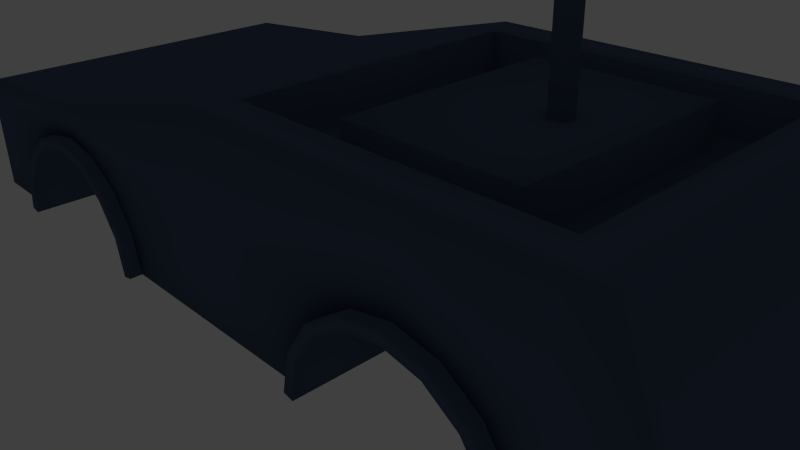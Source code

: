 # Source: example_robot.blend  (saved by Blender 2.70.0; exported with 4.5.12 LTS)
import bpy
from mathutils import Matrix  # noqa: F401  (used for matrix-valued properties, if any)

bpy.ops.wm.read_factory_settings(use_empty=True)
scene = bpy.context.scene
scene.name = 'Scene'

# ---- collections
col_collection_1 = bpy.data.collections.new('Collection 1'); scene.collection.children.link(col_collection_1)
col_collection_1.hide_render = True
col_collection_1.hide_viewport = True
col_collection_2 = bpy.data.collections.new('Collection 2'); scene.collection.children.link(col_collection_2)
col_collection_2.hide_render = True
col_collection_2.hide_viewport = True
col_collection_11 = bpy.data.collections.new('Collection 11'); scene.collection.children.link(col_collection_11)
col_collection_11.hide_render = True
col_collection_11.hide_viewport = True
col_collection_20 = bpy.data.collections.new('Collection 20'); scene.collection.children.link(col_collection_20)

# ---- materials (node trees are filled in below, after node groups)
mat_chassi = bpy.data.materials.new('chassi')
mat_chassi.alpha_threshold = 0.0
mat_chassi.use_transparent_shadow = False
mat_chassi.diffuse_color = (0.07763, 0.1144, 0.1902, 1.0)
mat_chassi.specular_color = (0.6079, 0.8835, 1.0)
mat_chassi.roughness = 0.5
mat_chassi.line_color = (0.0, 0.0, 0.0, 1.0)
mat_tire = bpy.data.materials.new('Tire')
mat_tire.alpha_threshold = 0.0
mat_tire.use_transparent_shadow = False
mat_tire.diffuse_color = (0.05222, 0.05222, 0.05222, 1.0)
mat_tire.roughness = 0.5
mat_tire.line_color = (0.0, 0.0, 0.0, 1.0)
mat_material = bpy.data.materials.new('Material')
mat_material.alpha_threshold = 0.0
mat_material.use_transparent_shadow = False
mat_material.roughness = 0.5
mat_material.line_color = (0.0, 0.0, 0.0, 1.0)
mat_material_001 = bpy.data.materials.new('Material.001')
mat_material_001.alpha_threshold = 0.0
mat_material_001.use_transparent_shadow = False
mat_material_001.diffuse_color = (0.8, 0.0, 0.0, 1.0)
mat_material_001.roughness = 0.5
mat_material_001.line_color = (0.0, 0.0, 0.0, 1.0)
mat_material_002 = bpy.data.materials.new('Material.002')
mat_material_002.alpha_threshold = 0.0
mat_material_002.use_transparent_shadow = False
mat_material_002.diffuse_color = (0.2529, 0.1388, 0.07707, 1.0)
mat_material_002.roughness = 0.5
mat_material_002.line_color = (0.0, 0.0, 0.0, 1.0)
mat_material_003 = bpy.data.materials.new('Material.003')
mat_material_003.alpha_threshold = 0.0
mat_material_003.use_transparent_shadow = False
mat_material_003.diffuse_color = (0.8, 0.5209, 0.2991, 1.0)
mat_material_003.roughness = 0.5
mat_material_003.line_color = (0.0, 0.0, 0.0, 1.0)

# ---- material node trees

# ---- world
world_world = bpy.data.worlds.new('World'); scene.world = world_world
world_world.color = (0.05088, 0.05088, 0.05088)
world_world.use_sun_shadow = False
world_world.sun_shadow_jitter_overblur = 0.0
world_world.cycles.sampling_method = 'MANUAL'
world_world.cycles.sample_map_resolution = 256

# ---- cameras
cam_camera = bpy.data.cameras.new('Camera')
cam_camera.clip_end = 100.0
cam_camera.lens = 35.0
cam_camera.sensor_width = 32.0
cam_camera.sensor_height = 18.0
cam_camera.ortho_scale = 7.314
cam_camera.dof.focus_distance = 0.0
cam_camera.dof.aperture_fstop = 128.0

# ---- lights
light_lamp = bpy.data.lights.new('Lamp', 'POINT')
light_lamp.transmission_factor = 0.0
light_lamp.cutoff_distance = 30.0
light_lamp.energy = 100.0
light_lamp.shadow_buffer_clip_start = 1.001
light_lamp.shadow_soft_size = 0.1
light_lamp.shadow_maximum_resolution = 0.006
light_lamp.use_absolute_resolution = True
light_lamp.cycles.use_multiple_importance_sampling = False

# ---- meshes
me_chassi = bpy.data.meshes.new('chassi')
me_chassi.from_pydata([(1.569, -2.425, 0.03287), (3.0, -2.425, 1.435), (2.448, -2.425, 1.316), (2.0, -2.425, 1.017), (1.69, -2.425, 0.548), (3.0, -2.425, 2.581), (5.469, -2.425, 1.435), (5.006, -2.425, 2.581), (3.551, -2.425, 1.327), (5.574, -2.425, 1.327), (4.006, -2.425, 1.016), (5.7, -2.425, 1.016), (4.317, -2.425, 0.5465), (5.7, -2.425, 0.5465), (4.417, -2.425, 0.03262), (5.7, -2.425, 0.03262), (-1.569, -2.425, 0.03287), (-3.0, -2.425, 1.435), (-2.448, -2.425, 1.316), (-2.0, -2.425, 1.017), (-1.69, -2.425, 0.548), (-3.0, -2.425, 1.854), (-5.648, -2.369, 1.435), (-5.598, -2.369, 1.597), (-5.531, -2.425, 0.03262), (-3.551, -2.425, 1.327), (-5.531, -2.425, 0.5465), (-5.648, -2.369, 1.327), (-5.531, -2.425, 1.016), (-4.006, -2.425, 1.016), (-5.531, -2.425, 1.327), (-5.648, -2.369, 1.016), (-5.531, -2.425, 1.435), (-4.317, -2.425, 0.5465), (-5.531, -2.425, 1.642), (-5.648, -2.369, 0.5465), (-4.417, -2.425, 0.03262), (-5.648, -2.369, 0.03262), (4.598, -2.425, 0.03262), (4.598, -2.425, 0.5465), (0.0, -2.425, 1.435), (0.0, -2.425, 0.03287), (4.598, -2.425, 1.016), (4.598, -2.425, 1.327), (4.598, -2.425, 1.435), (0.0, -2.425, 1.316), (0.0, -2.425, 1.017), (0.0, -2.425, 0.548), (4.598, -2.425, 2.581), (0.0, -2.425, 2.581), (3.0, -2.24, 1.435), (3.0, -2.24, 2.581), (5.469, -2.24, 1.435), (5.006, -2.24, 2.581), (3.551, -2.24, 1.327), (5.574, -2.24, 1.327), (4.006, -2.24, 1.016), (5.7, -2.24, 1.016), (4.317, -2.24, 0.5465), (5.7, -2.24, 0.5465), (4.417, -2.24, 0.03262), (5.7, -2.24, 0.03262), (0.0, -2.24, 0.03287), (0.0, -2.24, 2.581), (-3.0, -2.24, 1.435), (-3.0, -2.24, 1.854), (-5.7, -2.24, 1.435), (-5.649, -2.24, 1.597), (-3.551, -2.24, 1.327), (-5.7, -2.24, 1.327), (-5.531, -2.24, 1.642), (-4.006, -2.24, 1.016), (-5.7, -2.24, 1.016), (-4.317, -2.24, 0.5465), (-5.7, -2.24, 0.5465), (4.598, -2.24, 0.03262), (-4.417, -2.24, 0.03262), (-5.7, -2.24, 0.03262), (4.598, -2.24, 2.581), (1.569, -2.24, 0.03287), (2.448, -2.24, 1.316), (2.0, -2.24, 1.017), (1.69, -2.24, 0.548), (-1.569, -2.24, 0.03287), (-2.448, -2.24, 1.316), (-2.0, -2.24, 1.017), (-1.69, -2.24, 0.548), (-5.531, -2.24, 0.03262), (2.956, -1.937, 2.581), (0.2393, -1.937, 2.581), (4.403, -1.937, 2.581), (2.956, -1.937, 2.042), (0.2393, -1.937, 2.042), (4.403, -1.937, 2.042), (2.764, -1.498, 2.042), (1.279, -1.498, 2.042), (3.555, -1.498, 2.042), (2.764, -1.498, 2.538), (1.279, -1.498, 2.538), (3.555, -1.498, 2.538), (2.895, -0.05417, 2.479), (2.895, -0.05417, 4.327), (2.864, -0.1001, 2.479), (2.864, -0.1001, 4.327), (2.818, -0.1308, 2.479), (2.818, -0.1308, 4.327), (2.764, -0.1416, 2.479), (2.764, -0.1416, 4.327), (2.71, -0.1308, 2.479), (2.71, -0.1308, 4.327), (2.664, -0.1001, 2.479), (2.664, -0.1001, 4.327), (2.633, -0.05417, 2.479), (2.633, -0.05417, 4.327), (1.569, 2.425, 0.03287), (3.0, 2.425, 1.435), (2.448, 2.425, 1.316), (2.0, 2.425, 1.017), (1.69, 2.425, 0.548), (3.0, 2.425, 2.581), (5.469, 2.425, 1.435), (5.006, 2.425, 2.581), (3.551, 2.425, 1.327), (5.574, 2.425, 1.327), (4.006, 2.425, 1.016), (5.7, 2.425, 1.016), (4.317, 2.425, 0.5465), (5.7, 2.425, 0.5465), (4.417, 2.425, 0.03262), (5.7, 2.425, 0.03262), (-1.569, 2.425, 0.03287), (-3.0, 2.425, 1.435), (-2.448, 2.425, 1.316), (-2.0, 2.425, 1.017), (-1.69, 2.425, 0.548), (-3.0, 2.425, 1.854), (-5.531, 0.0, 0.03262), (-5.648, 2.369, 1.435), (-5.531, 0.0, 1.642), (-5.598, 2.369, 1.597), (-5.531, 2.425, 0.03262), (-3.551, 2.425, 1.327), (-5.531, 2.425, 0.5465), (-5.648, 2.369, 1.327), (-5.531, 2.425, 1.016), (-4.006, 2.425, 1.016), (-5.531, 2.425, 1.327), (-5.648, 2.369, 1.016), (-5.531, 2.425, 1.435), (-4.317, 2.425, 0.5465), (-5.531, 2.425, 1.642), (-5.648, 2.369, 0.5465), (4.598, 0.0, 0.03262), (-4.417, 2.425, 0.03262), (4.598, 0.0, 2.581), (-5.648, 2.369, 0.03262), (4.598, 2.425, 0.03262), (4.598, 2.425, 0.5465), (0.0, 2.425, 1.435), (0.0, 2.425, 0.03287), (4.598, 2.425, 1.016), (4.598, 2.425, 1.327), (4.598, 2.425, 1.435), (0.0, 2.425, 1.316), (0.0, 2.425, 1.017), (0.0, 2.425, 0.548), (4.598, 2.425, 2.581), (0.0, 2.425, 2.581), (3.0, 0.0, 1.435), (1.569, 0.0, 0.03287), (2.448, 0.0, 1.316), (2.0, 0.0, 1.017), (1.69, 0.0, 0.548), (4.403, 0.0, 2.042), (5.469, 0.0, 1.435), (5.006, 0.0, 2.581), (3.551, 0.0, 1.327), (5.574, 0.0, 1.327), (4.006, 0.0, 1.016), (5.7, 0.0, 1.016), (4.317, 0.0, 0.5465), (5.7, 0.0, 0.5465), (4.417, 0.0, 0.03262), (5.7, 0.0, 0.03262), (0.0, 0.0, 0.03287), (0.0, 0.0, 2.581), (-3.0, 0.0, 1.435), (-1.569, 0.0, 0.03287), (-2.448, 0.0, 1.316), (-2.0, 0.0, 1.017), (-1.69, 0.0, 0.548), (-3.0, 0.0, 1.854), (-5.7, 0.0, 1.435), (-5.649, 0.0, 1.597), (-3.551, 0.0, 1.327), (-5.7, 0.0, 1.327), (-4.006, 0.0, 1.016), (-5.7, 0.0, 1.016), (-4.317, 0.0, 0.5465), (-5.7, 0.0, 0.5465), (-4.417, 0.0, 0.03262), (-5.7, 0.0, 0.03262), (3.0, 2.24, 1.435), (3.0, 2.24, 2.581), (5.469, 2.24, 1.435), (5.006, 2.24, 2.581), (3.551, 2.24, 1.327), (5.574, 2.24, 1.327), (4.006, 2.24, 1.016), (5.7, 2.24, 1.016), (4.317, 2.24, 0.5465), (5.7, 2.24, 0.5465), (4.417, 2.24, 0.03262), (5.7, 2.24, 0.03262), (0.0, 2.24, 0.03287), (0.0, 2.24, 2.581), (-3.0, 2.24, 1.435), (-3.0, 2.24, 1.854), (-5.7, 2.24, 1.435), (-5.649, 2.24, 1.597), (-3.551, 2.24, 1.327), (-5.7, 2.24, 1.327), (-5.531, 2.24, 1.642), (-4.006, 2.24, 1.016), (-5.7, 2.24, 1.016), (-4.317, 2.24, 0.5465), (-5.7, 2.24, 0.5465), (4.598, 2.24, 0.03262), (-4.417, 2.24, 0.03262), (-5.7, 2.24, 0.03262), (4.598, 2.24, 2.581), (1.569, 2.24, 0.03287), (2.448, 2.24, 1.316), (2.0, 2.24, 1.017), (1.69, 2.24, 0.548), (-1.569, 2.24, 0.03287), (-2.448, 2.24, 1.316), (-2.0, 2.24, 1.017), (-1.69, 2.24, 0.548), (-5.531, 2.24, 0.03262), (4.403, 0.0, 2.581), (0.2393, 0.0, 2.581), (2.956, 1.937, 2.581), (0.2393, 1.937, 2.581), (4.403, 1.937, 2.581), (3.555, 0.0, 2.538), (0.2393, 0.0, 2.042), (2.956, 1.937, 2.042), (0.2393, 1.937, 2.042), (4.403, 1.937, 2.042), (3.555, 0.0, 2.042), (1.279, 0.0, 2.042), (2.764, 1.498, 2.042), (1.279, 1.498, 2.042), (3.555, 1.498, 2.042), (2.764, 0.0, 2.538), (1.279, 0.0, 2.538), (2.764, 1.498, 2.538), (1.279, 1.498, 2.538), (3.555, 1.498, 2.538), (2.764, 0.0, 2.479), (2.764, 0.0, 4.327), (2.906, 0.0, 2.479), (2.906, 0.0, 4.327), (2.895, 0.05417, 2.479), (2.895, 0.05417, 4.327), (2.864, 0.1001, 2.479), (2.864, 0.1001, 4.327), (2.818, 0.1308, 2.479), (2.818, 0.1308, 4.327), (2.764, 0.1416, 2.479), (2.764, 0.1416, 4.327), (2.71, 0.1308, 2.479), (2.71, 0.1308, 4.327), (2.664, 0.1001, 2.479), (2.664, 0.1001, 4.327), (2.633, 0.05417, 2.479), (2.633, 0.05417, 4.327), (2.622, 0.0, 2.479), (2.622, 0.0, 4.327), (3.0, 2.587, 1.437), (3.0, -2.587, 1.437), (3.55, 2.587, 1.328), (3.55, -2.587, 1.328), (4.016, 2.587, 1.016), (4.016, -2.587, 1.016), (4.328, 2.587, 0.55), (4.328, -2.587, 0.55), (4.435, 2.587, 0.0279), (4.435, -2.587, 0.0279), (1.565, 2.587, 0.0279), (1.565, -2.587, 0.0279), (1.672, 2.587, 0.55), (1.672, -2.587, 0.55), (1.984, 2.587, 1.016), (1.984, -2.587, 1.016), (2.45, 2.587, 1.328), (2.45, -2.587, 1.328), (-3.0, 2.587, 1.437), (-3.0, -2.587, 1.437), (-2.45, 2.587, 1.328), (-2.45, -2.587, 1.328), (-1.984, 2.587, 1.016), (-1.984, -2.587, 1.016), (-1.672, 2.587, 0.55), (-1.672, -2.587, 0.55), (-1.565, 2.587, 0.0279), (-1.565, -2.587, 0.0279), (-4.435, 2.587, 0.0279), (-4.435, -2.587, 0.0279), (-4.328, 2.587, 0.55), (-4.328, -2.587, 0.55), (-4.016, 2.587, 1.016), (-4.016, -2.587, 1.016), (-3.55, 2.587, 1.328), (-3.55, -2.587, 1.328), (3.0, 1.294, 1.437), (-1.984, 1.294, 1.016), (3.0, -1.294, 1.437), (3.55, -1.294, 1.328), (3.55, 1.294, 1.328), (4.016, -1.294, 1.016), (-1.984, -1.294, 1.016), (4.016, 1.294, 1.016), (4.328, -1.294, 0.55), (-2.45, 1.294, 1.328), (4.328, 1.294, 0.55), (4.435, -1.294, 0.0279), (4.435, 1.294, 0.0279), (1.565, -1.294, 0.0279), (-2.45, -1.294, 1.328), (1.565, 1.294, 0.0279), (1.672, -1.294, 0.55), (-3.0, -1.294, 1.437), (1.672, 1.294, 0.55), (1.984, -1.294, 1.016), (1.984, 1.294, 1.016), (2.45, -1.294, 1.328), (-3.0, 1.294, 1.437), (2.45, 1.294, 1.328), (-1.672, -1.294, 0.55), (-1.672, 1.294, 0.55), (-1.565, -1.294, 0.0279), (-1.565, 1.294, 0.0279), (-4.435, -1.294, 0.0279), (-4.435, 1.294, 0.0279), (-4.328, -1.294, 0.55), (-4.328, 1.294, 0.55), (-4.016, -1.294, 1.016), (-4.016, 1.294, 1.016), (-3.55, -1.294, 1.328), (-3.55, 1.294, 1.328), (3.0, 2.587, 1.294), (3.0, -2.587, 1.294), (3.495, 2.587, 1.196), (3.495, -2.587, 1.196), (3.915, 2.587, 0.9152), (3.915, -2.587, 0.9152), (4.196, 2.587, 0.4953), (4.196, -2.587, 0.4953), (4.294, 2.587, -1.435e-07), (4.294, -2.587, 8.798e-08), (1.706, 2.587, -6.631e-08), (1.706, -2.587, 1.651e-07), (1.804, 2.587, 0.4953), (1.804, -2.587, 0.4953), (2.085, 2.587, 0.9152), (2.085, -2.587, 0.9152), (2.505, 2.587, 1.196), (2.505, -2.587, 1.196), (-3.0, 2.587, 1.294), (-3.0, -2.587, 1.294), (-2.505, 2.587, 1.196), (-2.505, -2.587, 1.196), (-2.085, 2.587, 0.9152), (-2.085, -2.587, 0.9152), (-1.804, 2.587, 0.4953), (-1.804, -2.587, 0.4953), (-1.706, 2.587, -1.435e-07), (-1.706, -2.587, 8.798e-08), (-4.294, 2.587, -6.631e-08), (-4.294, -2.587, 1.651e-07), (-4.196, 2.587, 0.4953), (-4.196, -2.587, 0.4953), (-3.915, 2.587, 0.9152), (-3.915, -2.587, 0.9152), (-3.495, 2.587, 1.196), (-3.495, -2.587, 1.196), (3.0, 1.294, 1.294), (-2.085, 1.294, 0.9152), (3.0, -1.294, 1.294), (3.495, -1.294, 1.196), (3.495, 1.294, 1.196), (3.915, -1.294, 0.9152), (-2.085, -1.294, 0.9152), (3.915, 1.294, 0.9152), (4.196, -1.294, 0.4953), (-2.505, 1.294, 1.196), (4.196, 1.294, 0.4953), (4.294, -1.294, 3.012e-08), (4.294, 1.294, -8.56e-08), (1.706, -1.294, 1.073e-07), (-2.505, -1.294, 1.196), (1.706, 1.294, -8.453e-09), (1.804, -1.294, 0.4953), (-3.0, -1.294, 1.294), (1.804, 1.294, 0.4953), (2.085, -1.294, 0.9152), (2.085, 1.294, 0.9152), (2.505, -1.294, 1.196), (-3.0, 1.294, 1.294), (2.505, 1.294, 1.196), (-1.804, -1.294, 0.4953), (-1.804, 1.294, 0.4953), (-1.706, -1.294, 3.012e-08), (-1.706, 1.294, -8.56e-08), (-4.294, -1.294, 1.073e-07), (-4.294, 1.294, -8.453e-09), (-4.196, -1.294, 0.4953), (-4.196, 1.294, 0.4953), (-3.915, -1.294, 0.9152), (-3.915, 1.294, 0.9152), (-3.495, -1.294, 1.196), (-3.495, 1.294, 1.196)], [], [(82, 4, 0, 79), (40, 1, 5, 49), (50, 1, 2, 80), (80, 2, 3, 81), (81, 3, 4, 82), (48, 44, 6, 7), (78, 48, 7, 53), (44, 1, 8, 43), (43, 8, 10, 42), (52, 6, 9, 55), (42, 10, 12, 39), (55, 9, 11, 57), (39, 12, 14, 38), (57, 11, 13, 59), (59, 13, 15, 61), (4, 47, 41, 0), (1, 40, 45, 2), (2, 45, 46, 3), (3, 46, 47, 4), (86, 83, 16, 20), (40, 49, 21, 17), (64, 84, 18, 17), (84, 85, 19, 18), (85, 86, 20, 19), (31, 35, 26, 28), (34, 23, 22, 32), (70, 67, 23, 34), (32, 30, 25, 17), (30, 28, 29, 25), (66, 69, 27, 22), (28, 26, 33, 29), (22, 27, 30, 32), (69, 72, 31, 27), (65, 70, 34, 21), (26, 24, 36, 33), (60, 182, 152, 75), (72, 74, 35, 31), (13, 39, 38, 15), (5, 1, 44, 48), (9, 43, 42, 11), (74, 77, 37, 35), (6, 44, 43, 9), (20, 16, 41, 47), (17, 18, 45, 40), (18, 19, 46, 45), (19, 20, 47, 46), (76, 87, 136, 200), (62, 184, 169, 79), (52, 174, 175, 53), (50, 168, 176, 54), (54, 176, 178, 56), (56, 178, 180, 58), (75, 152, 183, 61), (58, 180, 182, 60), (63, 51, 88, 89), (62, 83, 187, 184), (66, 67, 193, 192), (35, 37, 24, 26), (27, 31, 28, 30), (64, 68, 194, 186), (21, 34, 32, 17), (68, 71, 196, 194), (11, 42, 39, 13), (71, 73, 198, 196), (87, 77, 201, 136), (51, 5, 48, 78), (73, 76, 200, 198), (65, 63, 185, 191), (172, 82, 79, 169), (168, 50, 80, 170), (170, 80, 81, 171), (171, 81, 82, 172), (154, 78, 53, 175), (174, 52, 55, 177), (177, 55, 57, 179), (179, 57, 59, 181), (181, 59, 61, 183), (190, 187, 83, 86), (186, 188, 84, 64), (188, 189, 85, 84), (189, 190, 86, 85), (138, 193, 67, 70), (192, 195, 69, 66), (195, 197, 72, 69), (191, 138, 70, 65), (14, 60, 75, 38), (197, 199, 74, 72), (199, 201, 77, 74), (36, 24, 87, 76), (41, 62, 79, 0), (6, 52, 53, 7), (1, 50, 54, 8), (8, 54, 56, 10), (10, 56, 58, 12), (38, 75, 61, 15), (12, 58, 60, 14), (5, 51, 63, 49), (41, 16, 83, 62), (22, 23, 67, 66), (17, 25, 68, 64), (25, 29, 71, 68), (29, 33, 73, 71), (24, 37, 77, 87), (51, 78, 90, 88), (33, 36, 76, 73), (21, 49, 63, 65), (89, 88, 91, 92), (88, 90, 93, 91), (185, 63, 89, 241), (92, 91, 94, 95), (78, 154, 240, 90), (91, 93, 96, 94), (241, 89, 92, 246), (90, 240, 173, 93), (95, 94, 97, 98), (94, 96, 99, 97), (246, 92, 95, 251), (93, 173, 250, 96), (255, 97, 99, 245), (97, 255, 256, 98), (251, 95, 98, 256), (96, 250, 245, 99), (260, 262, 100), (261, 101, 263), (262, 263, 101, 100), (260, 100, 102), (261, 103, 101), (100, 101, 103, 102), (260, 102, 104), (261, 105, 103), (102, 103, 105, 104), (260, 104, 106), (261, 107, 105), (104, 105, 107, 106), (260, 106, 108), (261, 109, 107), (106, 107, 109, 108), (260, 108, 110), (261, 111, 109), (108, 109, 111, 110), (260, 110, 112), (261, 113, 111), (110, 111, 113, 112), (260, 112, 278), (261, 279, 113), (112, 113, 279, 278), (234, 231, 114, 118), (158, 167, 119, 115), (202, 232, 116, 115), (232, 233, 117, 116), (233, 234, 118, 117), (166, 121, 120, 162), (230, 205, 121, 166), (162, 161, 122, 115), (161, 160, 124, 122), (204, 207, 123, 120), (160, 157, 126, 124), (207, 209, 125, 123), (157, 156, 128, 126), (209, 211, 127, 125), (211, 213, 129, 127), (118, 114, 159, 165), (115, 116, 163, 158), (116, 117, 164, 163), (117, 118, 165, 164), (238, 134, 130, 235), (158, 131, 135, 167), (216, 131, 132, 236), (236, 132, 133, 237), (237, 133, 134, 238), (147, 144, 142, 151), (150, 148, 137, 139), (222, 150, 139, 219), (148, 131, 141, 146), (146, 141, 145, 144), (218, 137, 143, 221), (144, 145, 149, 142), (137, 148, 146, 143), (221, 143, 147, 224), (217, 135, 150, 222), (142, 149, 153, 140), (212, 227, 152, 182), (224, 147, 151, 226), (127, 129, 156, 157), (119, 166, 162, 115), (123, 125, 160, 161), (226, 151, 155, 229), (120, 123, 161, 162), (134, 165, 159, 130), (131, 158, 163, 132), (132, 163, 164, 133), (133, 164, 165, 134), (228, 200, 136, 239), (214, 231, 169, 184), (204, 205, 175, 174), (202, 206, 176, 168), (206, 208, 178, 176), (208, 210, 180, 178), (227, 213, 183, 152), (210, 212, 182, 180), (215, 243, 242, 203), (214, 184, 187, 235), (218, 192, 193, 219), (151, 142, 140, 155), (143, 146, 144, 147), (216, 186, 194, 220), (135, 131, 148, 150), (220, 194, 196, 223), (125, 127, 157, 160), (223, 196, 198, 225), (239, 136, 201, 229), (203, 230, 166, 119), (225, 198, 200, 228), (217, 191, 185, 215), (172, 169, 231, 234), (168, 170, 232, 202), (170, 171, 233, 232), (171, 172, 234, 233), (154, 175, 205, 230), (174, 177, 207, 204), (177, 179, 209, 207), (179, 181, 211, 209), (181, 183, 213, 211), (190, 238, 235, 187), (186, 216, 236, 188), (188, 236, 237, 189), (189, 237, 238, 190), (138, 222, 219, 193), (192, 218, 221, 195), (195, 221, 224, 197), (191, 217, 222, 138), (128, 156, 227, 212), (197, 224, 226, 199), (199, 226, 229, 201), (153, 228, 239, 140), (159, 114, 231, 214), (120, 121, 205, 204), (115, 122, 206, 202), (122, 124, 208, 206), (124, 126, 210, 208), (156, 129, 213, 227), (126, 128, 212, 210), (119, 167, 215, 203), (159, 214, 235, 130), (137, 218, 219, 139), (131, 216, 220, 141), (141, 220, 223, 145), (145, 223, 225, 149), (140, 239, 229, 155), (203, 242, 244, 230), (149, 225, 228, 153), (135, 217, 215, 167), (243, 248, 247, 242), (242, 247, 249, 244), (185, 241, 243, 215), (248, 253, 252, 247), (230, 244, 240, 154), (247, 252, 254, 249), (241, 246, 248, 243), (244, 249, 173, 240), (253, 258, 257, 252), (252, 257, 259, 254), (246, 251, 253, 248), (249, 254, 250, 173), (255, 245, 259, 257), (257, 258, 256, 255), (251, 256, 258, 253), (254, 259, 245, 250), (260, 264, 262), (261, 263, 265), (262, 264, 265, 263), (260, 266, 264), (261, 265, 267), (264, 266, 267, 265), (260, 268, 266), (261, 267, 269), (266, 268, 269, 267), (260, 270, 268), (261, 269, 271), (268, 270, 271, 269), (260, 272, 270), (261, 271, 273), (270, 272, 273, 271), (260, 274, 272), (261, 273, 275), (272, 274, 275, 273), (260, 276, 274), (261, 275, 277), (274, 276, 277, 275), (260, 278, 276), (261, 277, 279), (276, 278, 279, 277), (318, 281, 283, 319), (319, 283, 285, 321), (321, 285, 287, 324), (324, 287, 289, 327), (329, 291, 293, 332), (332, 293, 295, 335), (335, 295, 297, 337), (337, 297, 281, 318), (333, 299, 301, 330), (330, 301, 303, 322), (322, 303, 305, 340), (340, 305, 307, 342), (344, 309, 311, 346), (346, 311, 313, 348), (348, 313, 315, 350), (350, 315, 299, 333), (280, 316, 320, 282), (308, 345, 347, 310), (282, 320, 323, 284), (284, 323, 326, 286), (304, 341, 343, 306), (286, 326, 328, 288), (302, 317, 341, 304), (290, 331, 334, 292), (292, 334, 336, 294), (300, 325, 317, 302), (294, 336, 339, 296), (298, 338, 325, 300), (296, 339, 316, 280), (310, 347, 349, 312), (312, 349, 351, 314), (314, 351, 338, 298), (391, 355, 353, 390), (393, 357, 355, 391), (396, 359, 357, 393), (399, 361, 359, 396), (404, 365, 363, 401), (407, 367, 365, 404), (409, 369, 367, 407), (390, 353, 369, 409), (402, 373, 371, 405), (394, 375, 373, 402), (412, 377, 375, 394), (414, 379, 377, 412), (418, 383, 381, 416), (420, 385, 383, 418), (422, 387, 385, 420), (405, 371, 387, 422), (354, 392, 388, 352), (382, 419, 417, 380), (356, 395, 392, 354), (358, 398, 395, 356), (378, 415, 413, 376), (360, 400, 398, 358), (376, 413, 389, 374), (364, 406, 403, 362), (366, 408, 406, 364), (374, 389, 397, 372), (368, 411, 408, 366), (372, 397, 410, 370), (352, 388, 411, 368), (384, 421, 419, 382), (386, 423, 421, 384), (370, 410, 423, 386), (280, 282, 354, 352), (283, 281, 353, 355), (282, 284, 356, 354), (285, 283, 355, 357), (284, 286, 358, 356), (287, 285, 357, 359), (286, 288, 360, 358), (289, 287, 359, 361), (288, 328, 400, 360), (331, 290, 362, 403), (290, 292, 364, 362), (293, 291, 363, 365), (292, 294, 366, 364), (295, 293, 365, 367), (294, 296, 368, 366), (297, 295, 367, 369), (296, 280, 352, 368), (281, 297, 369, 353), (298, 300, 372, 370), (301, 299, 371, 373), (300, 302, 374, 372), (303, 301, 373, 375), (302, 304, 376, 374), (305, 303, 375, 377), (304, 306, 378, 376), (307, 305, 377, 379), (306, 343, 415, 378), (345, 308, 380, 417), (308, 310, 382, 380), (311, 309, 381, 383), (310, 312, 384, 382), (313, 311, 383, 385), (312, 314, 386, 384), (315, 313, 385, 387), (314, 298, 370, 386), (299, 315, 387, 371), (327, 289, 361, 399), (342, 307, 379, 414), (291, 329, 401, 363), (320, 316, 388, 392), (318, 319, 391, 390), (323, 320, 392, 395), (319, 321, 393, 391), (326, 323, 395, 398), (321, 324, 396, 393), (328, 326, 398, 400), (309, 344, 416, 381), (324, 327, 399, 396), (334, 331, 403, 406), (329, 332, 404, 401), (336, 334, 406, 408), (332, 335, 407, 404), (339, 336, 408, 411), (335, 337, 409, 407), (316, 339, 411, 388), (337, 318, 390, 409), (325, 338, 410, 397), (333, 330, 402, 405), (317, 325, 397, 389), (330, 322, 394, 402), (341, 317, 389, 413), (322, 340, 412, 394), (343, 341, 413, 415), (340, 342, 414, 412), (347, 345, 417, 419), (344, 346, 418, 416), (349, 347, 419, 421), (346, 348, 420, 418), (351, 349, 421, 423), (348, 350, 422, 420), (338, 351, 423, 410), (350, 333, 405, 422)])
me_chassi.polygons.foreach_set('use_smooth', [1, 1, 1, 1, 1, 1, 1, 1, 1, 1, 1, 1, 1, 1, 1, 1, 1, 1, 1, 1, 1, 1, 1, 1, 1, 1, 1, 1, 1, 1, 1, 1, 1, 1, 1, 1, 1, 1, 1, 1, 1, 1, 1, 1, 1, 1, 1, 1, 1, 1, 1, 1, 1, 1, 1, 1, 1, 1, 1, 1, 1, 1, 1, 1, 1, 1, 1, 1, 1, 1, 1, 1, 1, 1, 1, 1, 1, 1, 1, 1, 1, 1, 1, 1, 1, 1, 1, 1, 1, 1, 1, 1, 1, 1, 1, 1, 1, 1, 1, 1, 1, 1, 1, 1, 1, 1, 1, 1, 1, 1, 1, 1, 1, 1, 1, 1, 1, 1, 1, 1, 1, 1, 0, 0, 0, 0, 0, 0, 0, 0, 0, 0, 0, 0, 0, 0, 0, 0, 0, 0, 0, 0, 0, 0, 0, 0, 1, 1, 1, 1, 1, 1, 1, 1, 1, 1, 1, 1, 1, 1, 1, 1, 1, 1, 1, 1, 1, 1, 1, 1, 1, 1, 1, 1, 1, 1, 1, 1, 1, 1, 1, 1, 1, 1, 1, 1, 1, 1, 1, 1, 1, 1, 1, 1, 1, 1, 1, 1, 1, 1, 1, 1, 1, 1, 1, 1, 1, 1, 1, 1, 1, 1, 1, 1, 1, 1, 1, 1, 1, 1, 1, 1, 1, 1, 1, 1, 1, 1, 1, 1, 1, 1, 1, 1, 1, 1, 1, 1, 1, 1, 1, 1, 1, 1, 1, 1, 1, 1, 1, 1, 1, 1, 1, 1, 1, 1, 1, 1, 1, 1, 1, 1, 1, 1, 1, 1, 1, 1, 0, 0, 0, 0, 0, 0, 0, 0, 0, 0, 0, 0, 0, 0, 0, 0, 0, 0, 0, 0, 0, 0, 0, 0, 1, 1, 1, 1, 1, 1, 1, 1, 1, 1, 1, 1, 1, 1, 1, 1, 1, 1, 1, 1, 1, 1, 1, 1, 1, 1, 1, 1, 1, 1, 1, 1, 1, 1, 1, 1, 1, 1, 1, 1, 1, 1, 1, 1, 1, 1, 1, 1, 1, 1, 1, 1, 1, 1, 1, 1, 1, 1, 1, 1, 1, 1, 1, 1, 1, 1, 1, 1, 1, 1, 1, 1, 1, 1, 1, 1, 1, 1, 1, 1, 1, 1, 1, 1, 1, 1, 1, 1, 1, 1, 1, 1, 1, 1, 1, 1, 1, 1, 1, 1, 1, 1, 1, 1, 1, 1, 1, 1, 1, 1, 1, 1, 1, 1, 1, 1, 1, 1, 1, 1, 1, 1, 1, 1, 1, 1, 1, 1, 1, 1, 1, 1, 1, 1, 1, 1])
me_chassi.materials.append(mat_chassi)
me_chassi.use_remesh_preserve_volume = False
me_chassi.use_remesh_preserve_attributes = False
me_chassi.use_mirror_vertex_groups = False
me_chassi.update()
me_wheel = bpy.data.meshes.new('Wheel')
me_wheel.from_pydata([(3.059e-08, -0.3632, 0.7549), (3.059e-08, 0.3632, 0.7549), (1.411e-16, 0.3643, 1.0), (3.029e-16, -0.3643, 1.0), (0.3827, 0.3643, 0.9239), (0.3827, -0.3643, 0.9239), (0.7071, 0.3643, 0.7071), (0.7071, -0.3643, 0.7071), (0.9239, 0.3643, 0.3827), (0.9239, -0.3643, 0.3827), (1.0, 0.3643, -7.122e-08), (1.0, -0.3643, -1.621e-08), (0.9239, 0.3643, -0.3827), (0.9239, -0.3643, -0.3827), (0.7071, 0.3643, -0.7071), (0.7071, -0.3643, -0.7071), (0.3827, 0.3643, -0.9239), (0.3827, -0.3643, -0.9239), (1.51e-07, 0.3643, -1.0), (1.51e-07, -0.3643, -1.0), (-0.3827, 0.3643, -0.9239), (-0.3827, -0.3643, -0.9239), (-0.7071, 0.3643, -0.7071), (-0.7071, -0.3643, -0.7071), (-0.9239, 0.3643, -0.3827), (-0.9239, -0.3643, -0.3827), (-1.0, 0.3643, -1.558e-08), (-1.0, -0.3643, 3.943e-08), (-0.9239, 0.3643, 0.3827), (-0.9239, -0.3643, 0.3827), (-0.7071, 0.3643, 0.7071), (-0.7071, -0.3643, 0.7071), (-0.3827, 0.3643, 0.9239), (-0.3827, -0.3643, 0.9239), (0.2889, 0.3632, 0.6974), (0.2889, -0.3632, 0.6974), (0.5338, 0.3632, 0.5338), (0.5338, -0.3632, 0.5338), (0.6974, 0.3632, 0.2889), (0.6974, -0.3632, 0.2889), (0.7549, 0.3632, -5.559e-08), (0.7549, -0.3632, -1.406e-08), (0.6974, 0.3632, -0.2889), (0.6974, -0.3632, -0.2889), (0.5338, 0.3632, -0.5338), (0.5338, -0.3632, -0.5338), (0.2889, 0.3632, -0.6974), (0.2889, -0.3632, -0.6974), (1.446e-07, 0.3632, -0.7549), (1.446e-07, -0.3632, -0.7549), (-0.2889, 0.3632, -0.6974), (-0.2889, -0.3632, -0.6974), (-0.5338, 0.3632, -0.5338), (-0.5338, -0.3632, -0.5338), (-0.6974, 0.3632, -0.2889), (-0.6974, -0.3632, -0.2889), (-0.7549, 0.3632, -1.359e-08), (-0.7549, -0.3632, 2.794e-08), (-0.6974, 0.3632, 0.2889), (-0.6974, -0.3632, 0.2889), (-0.5338, 0.3632, 0.5338), (-0.5338, -0.3632, 0.5338), (-0.2889, 0.3632, 0.6974), (-0.2889, -0.3632, 0.6974), (3.059e-08, -0.2877, 0.7549), (3.059e-08, 0.2877, 0.7549), (0.2889, 0.2877, 0.6974), (0.2889, -0.2877, 0.6974), (0.5338, 0.2877, 0.5338), (0.5338, -0.2877, 0.5338), (0.6974, 0.2877, 0.2889), (0.6974, -0.2877, 0.2889), (0.7549, 0.2877, -5.559e-08), (0.7549, -0.2877, -1.406e-08), (0.6974, 0.2877, -0.2889), (0.6974, -0.2877, -0.2889), (0.5338, 0.2877, -0.5338), (0.5338, -0.2877, -0.5338), (0.2889, 0.2877, -0.6974), (0.2889, -0.2877, -0.6974), (1.446e-07, 0.2877, -0.7549), (1.446e-07, -0.2877, -0.7549), (-0.2889, 0.2877, -0.6974), (-0.2889, -0.2877, -0.6974), (-0.5338, 0.2877, -0.5338), (-0.5338, -0.2877, -0.5338), (-0.6974, 0.2877, -0.2889), (-0.6974, -0.2877, -0.2889), (-0.7549, 0.2877, -1.359e-08), (-0.7549, -0.2877, 2.794e-08), (-0.6974, 0.2877, 0.2889), (-0.6974, -0.2877, 0.2889), (-0.5338, 0.2877, 0.5338), (-0.5338, -0.2877, 0.5338), (-0.2889, 0.2877, 0.6974), (-0.2889, -0.2877, 0.6974), (3.992e-08, -0.3273, 0.2558), (3.992e-08, 0.3273, 0.2558), (0.09789, 0.3273, 0.2363), (0.09789, -0.3273, 0.2363), (0.1809, 0.3273, 0.1809), (0.1809, -0.3273, 0.1809), (0.2363, 0.3273, 0.09789), (0.2363, -0.3273, 0.09789), (0.2558, 0.3273, -4.059e-09), (0.2558, -0.3273, 1.001e-08), (0.2363, 0.3273, -0.09789), (0.2363, -0.3273, -0.09789), (0.1809, 0.3273, -0.1809), (0.1809, -0.3273, -0.1809), (0.09789, 0.3273, -0.2363), (0.09789, -0.3273, -0.2363), (7.855e-08, 0.3273, -0.2558), (7.855e-08, -0.3273, -0.2558), (-0.09789, 0.3273, -0.2363), (-0.09789, -0.3273, -0.2363), (-0.1809, 0.3273, -0.1809), (-0.1809, -0.3273, -0.1809), (-0.2363, 0.3273, -0.09789), (-0.2363, -0.3273, -0.09789), (-0.2558, 0.3273, 1.017e-08), (-0.2558, -0.3273, 2.425e-08), (-0.2363, 0.3273, 0.09789), (-0.2363, -0.3273, 0.09789), (-0.1809, 0.3273, 0.1809), (-0.1809, -0.3273, 0.1809), (-0.09789, 0.3273, 0.2363), (-0.09789, -0.3273, 0.2363), (4.866e-08, -0.3273, 1.956e-08), (4.866e-08, 0.3273, 1.583e-08), (-6.217e-09, 0.1275, 1.05), (-6.217e-09, -0.1275, 1.05), (0.4017, -0.1275, 0.9699), (0.4017, 0.1275, 0.9699), (0.7423, -0.1275, 0.7423), (0.7423, 0.1275, 0.7423), (0.9699, -0.1275, 0.4017), (0.9699, 0.1275, 0.4017), (1.05, -0.1275, -3.515e-08), (1.05, 0.1275, -5.44e-08), (0.9699, -0.1275, -0.4017), (0.9699, 0.1275, -0.4017), (0.7423, -0.1275, -0.7423), (0.7423, 0.1275, -0.7423), (0.4017, -0.1275, -0.9699), (0.4017, 0.1275, -0.9699), (1.523e-07, -0.1275, -1.05), (1.523e-07, 0.1275, -1.05), (-0.4017, -0.1275, -0.9699), (-0.4017, 0.1275, -0.9699), (-0.7423, -0.1275, -0.7423), (-0.7423, 0.1275, -0.7423), (-0.9699, -0.1275, -0.4017), (-0.9699, 0.1275, -0.4017), (-1.05, -0.1275, 2.326e-08), (-1.05, 0.1275, 4.007e-09), (-0.9699, -0.1275, 0.4017), (-0.9699, 0.1275, 0.4017), (-0.7423, -0.1275, 0.7423), (-0.7423, 0.1275, 0.7423), (-0.4017, -0.1275, 0.9699), (-0.4017, 0.1275, 0.9699), (0.8107, 0.3938, -0.3358), (0.6204, 0.3938, -0.6204), (-0.3358, 0.3938, -0.8107), (-0.6204, 0.3938, -0.6204), (-0.8107, 0.3938, 0.3358), (-0.6204, 0.3938, 0.6204), (0.6204, 0.3938, 0.6204), (0.8107, 0.3938, 0.3358), (-0.3358, 0.3938, 0.8107), (1.529e-08, 0.3938, 0.8774), (0.3358, 0.3938, -0.8107), (-0.8107, 0.3938, -0.3358), (0.8774, 0.3938, -6.34e-08), (1.478e-07, 0.3938, -0.8774), (-0.8774, 0.3938, -1.458e-08), (0.3358, 0.3938, 0.8107), (-0.6204, -0.3938, -0.6204), (-0.3358, -0.3938, -0.8107), (-0.6204, -0.3938, 0.6204), (-0.8107, -0.3938, 0.3358), (0.3358, -0.3938, 0.8107), (1.529e-08, -0.3938, 0.8774), (0.8107, -0.3938, 0.3358), (0.6204, -0.3938, 0.6204), (0.3358, -0.3938, -0.8107), (0.6204, -0.3938, -0.6204), (-0.8107, -0.3938, -0.3358), (-0.3358, -0.3938, 0.8107), (0.8774, -0.3938, -1.513e-08), (1.478e-07, -0.3938, -0.8774), (-0.8774, -0.3938, 3.369e-08), (0.8107, -0.3938, -0.3358)], [], [(177, 168, 36, 34), (190, 184, 39, 41), (131, 3, 5, 132), (187, 193, 43, 45), (165, 173, 54, 52), (132, 5, 7, 134), (185, 182, 35, 37), (189, 180, 61, 63), (134, 7, 9, 136), (175, 164, 50, 48), (163, 172, 46, 44), (136, 9, 11, 138), (181, 192, 57, 59), (188, 178, 53, 55), (138, 11, 13, 140), (174, 162, 42, 40), (170, 171, 1, 62), (140, 13, 15, 142), (171, 177, 34, 1), (186, 187, 45, 47), (142, 15, 17, 144), (179, 191, 49, 51), (168, 169, 38, 36), (144, 17, 19, 146), (183, 189, 63, 0), (166, 167, 60, 58), (146, 19, 21, 148), (193, 190, 41, 43), (184, 185, 37, 39), (148, 21, 23, 150), (173, 176, 56, 54), (182, 183, 0, 35), (150, 23, 25, 152), (172, 175, 48, 46), (164, 165, 52, 50), (152, 25, 27, 154), (192, 188, 55, 57), (180, 181, 59, 61), (154, 27, 29, 156), (191, 186, 47, 49), (162, 163, 44, 42), (156, 29, 31, 158), (169, 174, 40, 38), (178, 179, 51, 53), (158, 31, 33, 160), (176, 166, 58, 56), (167, 170, 62, 60), (160, 33, 3, 131), (48, 50, 82, 80), (41, 39, 71, 73), (61, 59, 91, 93), (37, 35, 67, 69), (57, 55, 87, 89), (53, 51, 83, 85), (49, 47, 79, 81), (42, 44, 76, 74), (38, 40, 72, 70), (62, 1, 65, 94), (58, 60, 92, 90), (34, 36, 68, 66), (54, 56, 88, 86), (47, 45, 77, 79), (50, 52, 84, 82), (63, 61, 93, 95), (43, 41, 73, 75), (39, 37, 69, 71), (59, 57, 89, 91), (35, 0, 64, 67), (55, 53, 85, 87), (46, 48, 80, 78), (44, 46, 78, 76), (51, 49, 81, 83), (60, 62, 94, 92), (40, 42, 74, 72), (36, 38, 70, 68), (0, 63, 95, 64), (56, 58, 90, 88), (1, 34, 66, 65), (52, 54, 86, 84), (45, 43, 75, 77), (66, 68, 100, 98), (89, 87, 119, 121), (79, 77, 109, 111), (69, 67, 99, 101), (78, 80, 112, 110), (88, 90, 122, 120), (68, 70, 102, 100), (94, 65, 97, 126), (91, 89, 121, 123), (71, 69, 101, 103), (90, 92, 124, 122), (80, 82, 114, 112), (70, 72, 104, 102), (93, 91, 123, 125), (83, 81, 113, 115), (73, 71, 103, 105), (92, 94, 126, 124), (82, 84, 116, 114), (95, 93, 125, 127), (72, 74, 106, 104), (85, 83, 115, 117), (81, 79, 111, 113), (75, 73, 105, 107), (84, 86, 118, 116), (64, 95, 127, 96), (74, 76, 108, 106), (65, 66, 98, 97), (87, 85, 117, 119), (77, 75, 107, 109), (67, 64, 96, 99), (86, 88, 120, 118), (76, 78, 110, 108), (97, 98, 129), (106, 108, 129), (116, 118, 129), (104, 106, 129), (114, 116, 129), (124, 126, 129), (102, 104, 129), (112, 114, 129), (122, 124, 129), (126, 97, 129), (100, 102, 129), (120, 122, 129), (110, 112, 129), (98, 100, 129), (108, 110, 129), (118, 120, 129), (99, 96, 128), (121, 119, 128), (111, 109, 128), (101, 99, 128), (123, 121, 128), (103, 101, 128), (125, 123, 128), (115, 113, 128), (105, 103, 128), (127, 125, 128), (117, 115, 128), (113, 111, 128), (107, 105, 128), (96, 127, 128), (119, 117, 128), (109, 107, 128), (2, 130, 133, 4), (130, 131, 132, 133), (4, 133, 135, 6), (133, 132, 134, 135), (6, 135, 137, 8), (135, 134, 136, 137), (8, 137, 139, 10), (137, 136, 138, 139), (10, 139, 141, 12), (139, 138, 140, 141), (12, 141, 143, 14), (141, 140, 142, 143), (14, 143, 145, 16), (143, 142, 144, 145), (16, 145, 147, 18), (145, 144, 146, 147), (18, 147, 149, 20), (147, 146, 148, 149), (20, 149, 151, 22), (149, 148, 150, 151), (22, 151, 153, 24), (151, 150, 152, 153), (24, 153, 155, 26), (153, 152, 154, 155), (26, 155, 157, 28), (155, 154, 156, 157), (28, 157, 159, 30), (157, 156, 158, 159), (30, 159, 161, 32), (159, 158, 160, 161), (32, 161, 130, 2), (161, 160, 131, 130), (4, 6, 168, 177), (22, 24, 173, 165), (18, 20, 164, 175), (14, 16, 172, 163), (10, 12, 162, 174), (32, 2, 171, 170), (2, 4, 177, 171), (6, 8, 169, 168), (28, 30, 167, 166), (24, 26, 176, 173), (16, 18, 175, 172), (20, 22, 165, 164), (12, 14, 163, 162), (8, 10, 174, 169), (26, 28, 166, 176), (30, 32, 170, 167), (11, 9, 184, 190), (15, 13, 193, 187), (7, 5, 182, 185), (33, 31, 180, 189), (29, 27, 192, 181), (25, 23, 178, 188), (17, 15, 187, 186), (21, 19, 191, 179), (3, 33, 189, 183), (13, 11, 190, 193), (9, 7, 185, 184), (5, 3, 183, 182), (27, 25, 188, 192), (31, 29, 181, 180), (19, 17, 186, 191), (23, 21, 179, 178)])
me_wheel.polygons.foreach_set('use_smooth', [True] * 208)
me_wheel.polygons.foreach_set('material_index', [0, 0, 0, 0, 0, 0, 0, 0, 0, 0, 0, 0, 0, 0, 0, 0, 0, 0, 0, 0, 0, 0, 0, 0, 0, 0, 0, 0, 0, 0, 0, 0, 0, 0, 0, 0, 0, 0, 0, 0, 0, 0, 0, 0, 0, 0, 0, 0, 0, 0, 0, 0, 0, 0, 0, 0, 0, 0, 0, 0, 0, 0, 0, 0, 0, 0, 0, 0, 0, 0, 0, 0, 0, 0, 0, 0, 0, 0, 0, 0, 1, 1, 1, 1, 1, 1, 1, 1, 1, 1, 1, 1, 1, 1, 1, 1, 1, 1, 1, 1, 1, 1, 1, 1, 1, 1, 1, 1, 1, 1, 1, 1, 1, 1, 1, 1, 1, 1, 1, 1, 1, 1, 1, 1, 1, 1, 1, 1, 1, 1, 1, 1, 1, 1, 1, 1, 1, 1, 1, 1, 1, 1, 1, 1, 0, 0, 0, 0, 0, 0, 0, 0, 0, 0, 0, 0, 0, 0, 0, 0, 0, 0, 0, 0, 0, 0, 0, 0, 0, 0, 0, 0, 0, 0, 0, 0, 0, 0, 0, 0, 0, 0, 0, 0, 0, 0, 0, 0, 0, 0, 0, 0, 0, 0, 0, 0, 0, 0, 0, 0, 0, 0, 0, 0, 0, 0, 0, 0])
me_wheel.materials.append(mat_tire)
me_wheel.materials.append(mat_material)
me_wheel.use_remesh_preserve_volume = False
me_wheel.use_remesh_preserve_attributes = False
me_wheel.use_mirror_vertex_groups = False
me_wheel.update()
me_suzanne = bpy.data.meshes.new('Suzanne')
me_suzanne.from_pydata([(-0.7422, 6.518e-07, 0.4297), (-0.8203, 7.204e-07, 0.3516), (-0.7344, 6.449e-07, -0.6797), (-0.7812, 6.861e-07, -0.3203), (-0.7969, 6.998e-07, -0.1875), (-0.7188, 6.312e-07, -0.7734), (-0.6016, 5.283e-07, 0.4062), (-0.5703, 5.008e-07, 0.5703), (0.5469, -4.803e-07, 0.8984), (0.8516, -7.478e-07, 0.5625), (0.8281, -7.272e-07, 0.07031), (0.3516, -3.087e-07, -0.3828), (-0.5625, -0.2031, -0.1875), (-0.5625, 0.2031, -0.1875), (-0.5703, -0.3125, -0.4375), (-0.5703, 0.3125, -0.4375), (-0.5703, -0.3516, -0.6953), (-0.5703, 0.3516, -0.6953), (-0.5313, -0.3672, -0.8906), (-0.5312, 0.3672, -0.8906), (-0.5234, -0.3281, -0.9453), (-0.5234, 0.3281, -0.9453), (-0.5547, -0.1797, -0.9688), (-0.5547, 0.1797, -0.9688), (-0.5781, 5.077e-07, -0.9844), (-0.5313, -0.4375, -0.1406), (-0.5312, 0.4375, -0.1406), (-0.5391, -0.6328, -0.03906), (-0.5391, 0.6328, -0.03906), (-0.4453, -0.8281, 0.1484), (-0.4453, 0.8281, 0.1484), (-0.5938, -0.8594, 0.4297), (-0.5937, 0.8594, 0.4297), (-0.625, -0.7109, 0.4844), (-0.625, 0.7109, 0.4844), (-0.6875, -0.4922, 0.6016), (-0.6875, 0.4922, 0.6016), (-0.7344, -0.3203, 0.7578), (-0.7344, 0.3203, 0.7578), (-0.7578, -0.1562, 0.7188), (-0.7578, 0.1563, 0.7188), (-0.75, -0.0625, 0.4922), (-0.75, 0.0625, 0.4922), (-0.7734, -0.1641, 0.4141), (-0.7734, 0.1641, 0.4141), (-0.7656, -0.125, 0.3047), (-0.7656, 0.125, 0.3047), (-0.7422, -0.2031, 0.09375), (-0.7422, 0.2031, 0.09375), (-0.7031, -0.375, 0.01562), (-0.7031, 0.375, 0.01562), (-0.6719, -0.4922, 0.0625), (-0.6719, 0.4922, 0.0625), (-0.6484, -0.625, 0.1875), (-0.6484, 0.625, 0.1875), (-0.6484, -0.6406, 0.2969), (-0.6484, 0.6406, 0.2969), (-0.6641, -0.6016, 0.375), (-0.6641, 0.6016, 0.375), (-0.7188, -0.4297, 0.4375), (-0.7187, 0.4297, 0.4375), (-0.7578, -0.25, 0.4688), (-0.7578, 0.25, 0.4688), (-0.7344, 6.449e-07, -0.7656), (-0.7344, -0.1094, -0.7188), (-0.7344, 0.1094, -0.7188), (-0.7109, -0.1172, -0.8359), (-0.7109, 0.1172, -0.8359), (-0.6953, -0.0625, -0.8828), (-0.6953, 0.0625, -0.8828), (-0.6875, 6.037e-07, -0.8906), (-0.75, 6.586e-07, -0.1953), (-0.7422, 6.518e-07, -0.1406), (-0.7422, -0.1016, -0.1484), (-0.7422, 0.1016, -0.1484), (-0.75, -0.125, -0.2266), (-0.75, 0.125, -0.2266), (-0.7422, -0.08594, -0.2891), (-0.7422, 0.08594, -0.2891), (-0.6719, -0.3984, -0.04688), (-0.6719, 0.3984, -0.04688), (-0.625, -0.6172, 0.05469), (-0.625, 0.6172, 0.05469), (-0.6016, -0.7266, 0.2031), (-0.6016, 0.7266, 0.2031), (-0.6563, -0.7422, 0.375), (-0.6562, 0.7422, 0.375), (-0.7266, -0.6875, 0.4141), (-0.7266, 0.6875, 0.4141), (-0.7969, -0.4375, 0.5469), (-0.7969, 0.4375, 0.5469), (-0.8359, -0.3125, 0.6406), (-0.8359, 0.3125, 0.6406), (-0.8516, -0.2031, 0.6172), (-0.8516, 0.2031, 0.6172), (-0.8438, -0.1016, 0.4297), (-0.8437, 0.1016, 0.4297), (-0.8125, -0.125, -0.1016), (-0.8125, 0.125, -0.1016), (-0.7109, -0.2109, -0.4453), (-0.7109, 0.2109, -0.4453), (-0.6875, -0.25, -0.7031), (-0.6875, 0.25, -0.7031), (-0.6641, -0.2656, -0.8203), (-0.6641, 0.2656, -0.8203), (-0.6328, -0.2344, -0.9141), (-0.6328, 0.2344, -0.9141), (-0.6328, -0.1641, -0.9297), (-0.6328, 0.1641, -0.9297), (-0.6406, 5.626e-07, -0.9453), (-0.7266, 6.381e-07, 0.04688), (-0.7656, 6.724e-07, 0.2109), (-0.7422, -0.3281, 0.4766), (-0.7422, 0.3281, 0.4766), (-0.75, -0.1641, 0.1406), (-0.75, 0.1641, 0.1406), (-0.7578, -0.1328, 0.2109), (-0.7578, 0.1328, 0.2109), (-0.7344, -0.1172, -0.6875), (-0.7344, 0.1172, -0.6875), (-0.75, -0.07812, -0.4453), (-0.75, 0.07813, -0.4453), (-0.75, 6.586e-07, -0.4453), (-0.7422, 6.518e-07, -0.3281), (-0.7813, -0.09375, -0.2734), (-0.7812, 0.09375, -0.2734), (-0.7969, -0.1328, -0.2266), (-0.7969, 0.1328, -0.2266), (-0.7813, -0.1094, -0.1328), (-0.7812, 0.1094, -0.1328), (-0.7813, -0.03906, -0.125), (-0.7812, 0.03906, -0.125), (-0.8281, 7.272e-07, -0.2031), (-0.8125, -0.04687, -0.1484), (-0.8125, 0.04688, -0.1484), (-0.8125, -0.09375, -0.1562), (-0.8125, 0.09375, -0.1562), (-0.8281, -0.1094, -0.2266), (-0.8281, 0.1094, -0.2266), (-0.8047, -0.07812, -0.25), (-0.8047, 0.07813, -0.25), (-0.8047, 7.067e-07, -0.2891), (-0.5547, -0.2578, -0.3125), (-0.5547, 0.2578, -0.3125), (-0.7109, -0.1641, -0.2422), (-0.7109, 0.1641, -0.2422), (-0.7109, -0.1797, -0.3125), (-0.7109, 0.1797, -0.3125), (-0.5547, -0.2344, -0.25), (-0.5547, 0.2344, -0.25), (-0.6875, 6.037e-07, -0.875), (-0.6875, -0.04687, -0.8672), (-0.6875, 0.04688, -0.8672), (-0.7109, -0.09375, -0.8203), (-0.7109, 0.09375, -0.8203), (-0.7266, -0.09375, -0.7422), (-0.7266, 0.09375, -0.7422), (-0.6562, 5.763e-07, -0.7812), (-0.6641, -0.09375, -0.75), (-0.6641, 0.09375, -0.75), (-0.6406, -0.09375, -0.8125), (-0.6406, 0.09375, -0.8125), (-0.6328, -0.04687, -0.8516), (-0.6328, 0.04688, -0.8516), (-0.6328, 5.557e-07, -0.8594), (-0.7813, -0.1719, 0.2188), (-0.7812, 0.1719, 0.2188), (-0.7734, -0.1875, 0.1562), (-0.7734, 0.1875, 0.1562), (-0.7578, -0.3359, 0.4297), (-0.7578, 0.3359, 0.4297), (-0.7734, -0.2734, 0.4219), (-0.7734, 0.2734, 0.4219), (-0.7734, -0.4219, 0.3984), (-0.7734, 0.4219, 0.3984), (-0.6953, -0.5625, 0.3516), (-0.6953, 0.5625, 0.3516), (-0.6875, -0.5859, 0.2891), (-0.6875, 0.5859, 0.2891), (-0.6797, -0.5781, 0.1953), (-0.6797, 0.5781, 0.1953), (-0.7188, -0.4766, 0.1016), (-0.7187, 0.4766, 0.1016), (-0.7422, -0.375, 0.0625), (-0.7422, 0.375, 0.0625), (-0.7813, -0.2266, 0.1094), (-0.7812, 0.2266, 0.1094), (-0.7813, -0.1797, 0.2969), (-0.7812, 0.1797, 0.2969), (-0.7813, -0.2109, 0.375), (-0.7812, 0.2109, 0.375), (-0.7578, -0.2344, 0.3594), (-0.7578, 0.2344, 0.3594), (-0.7578, -0.1953, 0.2969), (-0.7578, 0.1953, 0.2969), (-0.7578, -0.2422, 0.125), (-0.7578, 0.2422, 0.125), (-0.7266, -0.375, 0.08594), (-0.7266, 0.375, 0.08594), (-0.7031, -0.4609, 0.1172), (-0.7031, 0.4609, 0.1172), (-0.6719, -0.5469, 0.2109), (-0.6719, 0.5469, 0.2109), (-0.6719, -0.5547, 0.2812), (-0.6719, 0.5547, 0.2812), (-0.6797, -0.5312, 0.3359), (-0.6797, 0.5313, 0.3359), (-0.75, -0.4141, 0.3906), (-0.75, 0.4141, 0.3906), (-0.7656, -0.2812, 0.3984), (-0.7656, 0.2813, 0.3984), (-0.75, -0.3359, 0.4062), (-0.75, 0.3359, 0.4062), (-0.75, -0.2031, 0.1719), (-0.75, 0.2031, 0.1719), (-0.75, -0.1953, 0.2266), (-0.75, 0.1953, 0.2266), (-0.6094, -0.1094, 0.4609), (-0.6094, 0.1094, 0.4609), (-0.6172, -0.1953, 0.6641), (-0.6172, 0.1953, 0.6641), (-0.5938, -0.3359, 0.6875), (-0.5937, 0.3359, 0.6875), (-0.5547, -0.4844, 0.5547), (-0.5547, 0.4844, 0.5547), (-0.4922, -0.6797, 0.4531), (-0.4922, 0.6797, 0.4531), (-0.4609, -0.7969, 0.4062), (-0.4609, 0.7969, 0.4062), (-0.375, -0.7734, 0.1641), (-0.375, 0.7734, 0.1641), (-0.4141, -0.6016, 0.0), (-0.4141, 0.6016, 0.0), (-0.4688, -0.4375, -0.09375), (-0.4687, 0.4375, -0.09375), (-0.2891, 2.538e-07, 0.8984), (0.07812, -6.861e-08, 0.9844), (0.6719, -5.9e-07, -0.1953), (-0.1875, 1.647e-07, -0.4609), (-0.4609, 4.048e-07, -0.9766), (-0.3438, 3.019e-07, -0.8047), (-0.3203, 2.813e-07, -0.5703), (-0.2812, 2.47e-07, -0.4844), (-0.05469, -0.8516, 0.2344), (-0.05469, 0.8516, 0.2344), (0.04687, -0.8594, 0.3203), (0.04688, 0.8594, 0.3203), (0.4375, -0.7734, 0.2656), (0.4375, 0.7734, 0.2656), (0.7031, -0.4609, 0.4375), (0.7031, 0.4609, 0.4375), (-0.07031, -0.7344, -0.04688), (-0.07031, 0.7344, -0.04688), (0.1641, -0.5938, -0.125), (0.1641, 0.5937, -0.125), (0.4297, -0.6406, -0.007812), (0.4297, 0.6406, -0.007812), (0.6641, -0.3359, 0.05469), (0.6641, 0.3359, 0.05469), (-0.4063, -0.2344, -0.3516), (-0.4062, 0.2344, -0.3516), (-0.2578, -0.1797, -0.4141), (-0.2578, 0.1797, -0.4141), (-0.3828, -0.2891, -0.7109), (-0.3828, 0.2891, -0.7109), (-0.3906, -0.25, -0.5), (-0.3906, 0.25, -0.5), (-0.3984, -0.3281, -0.9141), (-0.3984, 0.3281, -0.9141), (-0.3672, -0.1406, -0.7578), (-0.3672, 0.1406, -0.7578), (-0.3594, -0.125, -0.5391), (-0.3594, 0.125, -0.5391), (-0.4375, -0.1641, -0.9453), (-0.4375, 0.1641, -0.9453), (-0.4297, -0.2187, -0.2812), (-0.4297, 0.2188, -0.2812), (-0.4688, -0.2109, -0.2266), (-0.4687, 0.2109, -0.2266), (-0.5, -0.2031, -0.1719), (-0.5, 0.2031, -0.1719), (-0.1641, -0.2109, -0.3906), (-0.1641, 0.2109, -0.3906), (0.2656, -0.2969, -0.3125), (0.2656, 0.2969, -0.3125), (0.5391, -0.3438, -0.1484), (0.5391, 0.3437, -0.1484), (0.3828, -0.4531, 0.8672), (0.3828, 0.4531, 0.8672), (0.07031, -0.4531, 0.9297), (0.07031, 0.4531, 0.9297), (-0.2344, -0.4531, 0.8516), (-0.2344, 0.4531, 0.8516), (-0.4297, -0.4609, 0.5234), (-0.4297, 0.4609, 0.5234), (-0.3359, -0.7266, 0.4062), (-0.3359, 0.7266, 0.4062), (-0.2813, -0.6328, 0.4531), (-0.2812, 0.6328, 0.4531), (-0.05469, -0.6406, 0.7031), (-0.05469, 0.6406, 0.7031), (-0.125, -0.7969, 0.5625), (-0.125, 0.7969, 0.5625), (0.1172, -0.7969, 0.6172), (0.1172, 0.7969, 0.6172), (0.1953, -0.6406, 0.75), (0.1953, 0.6406, 0.75), (0.4453, -0.6406, 0.6797), (0.4453, 0.6406, 0.6797), (0.3594, -0.7969, 0.5391), (0.3594, 0.7969, 0.5391), (0.5859, -0.6172, 0.3281), (0.5859, 0.6172, 0.3281), (0.5469, -0.4844, 0.02344), (0.5469, 0.4844, 0.02344), (0.2031, -0.8203, 0.3281), (0.2031, 0.8203, 0.3281), (-0.1484, -0.4062, -0.1719), (-0.1484, 0.4063, -0.1719), (0.2109, -0.4297, -0.1953), (0.2109, 0.4297, -0.1953), (0.2344, -0.8906, 0.4062), (0.2344, 0.8906, 0.4062), (0.125, -0.7734, -0.1406), (0.125, 0.7734, -0.1406), (0.3281, -1.039, -0.1016), (0.3281, 1.039, -0.1016), (0.4297, -1.281, 0.05469), (0.4297, 1.281, 0.05469), (0.4219, -1.352, 0.3203), (0.4219, 1.352, 0.3203), (0.4219, -1.234, 0.5078), (0.4219, 1.234, 0.5078), (0.3125, -1.023, 0.4766), (0.3125, 1.023, 0.4766), (0.2891, -1.016, 0.4141), (0.2891, 1.016, 0.4141), (0.3906, -1.188, 0.4375), (0.3906, 1.187, 0.4375), (0.4062, -1.266, 0.2891), (0.4063, 1.266, 0.2891), (0.4062, -1.211, 0.07812), (0.4063, 1.211, 0.07812), (0.3047, -1.031, -0.03906), (0.3047, 1.031, -0.03906), (0.1328, -0.8281, -0.07031), (0.1328, 0.8281, -0.07031), (0.2187, -0.9219, 0.3594), (0.2188, 0.9219, 0.3594), (0.2891, -0.9453, 0.3047), (0.2891, 0.9453, 0.3047), (0.2109, -0.8828, -0.02344), (0.2109, 0.8828, -0.02344), (0.3672, -1.039, 0.0), (0.3672, 1.039, 0.0), (0.4453, -1.188, 0.09375), (0.4453, 1.187, 0.09375), (0.4453, -1.234, 0.25), (0.4453, 1.234, 0.25), (0.4375, -1.172, 0.3594), (0.4375, 1.172, 0.3594), (0.3594, -1.023, 0.3438), (0.3594, 1.023, 0.3438), (0.2109, -0.8438, 0.2891), (0.2109, 0.8437, 0.2891), (0.2734, -0.8359, 0.1719), (0.2734, 0.8359, 0.1719), (0.2734, -0.7578, 0.09375), (0.2734, 0.7578, 0.09375), (0.2734, -0.8203, 0.08594), (0.2734, 0.8203, 0.08594), (0.2734, -0.8438, 0.01562), (0.2734, 0.8437, 0.01562), (0.2734, -0.8125, -0.01562), (0.2734, 0.8125, -0.01562), (0.07031, -0.7266, 0.0), (0.07031, 0.7266, 0.0), (0.1719, -0.7188, -0.02344), (0.1719, 0.7187, -0.02344), (0.1875, -0.7188, 0.03906), (0.1875, 0.7187, 0.03906), (0.2109, -0.7969, 0.2031), (0.2109, 0.7969, 0.2031), (0.2656, -0.8906, 0.2422), (0.2656, 0.8906, 0.2422), (0.3203, -0.8906, 0.2344), (0.3203, 0.8906, 0.2344), (0.3203, -0.8125, -0.01562), (0.3203, 0.8125, -0.01562), (0.3203, -0.8516, 0.01562), (0.3203, 0.8516, 0.01562), (0.3203, -0.8281, 0.07812), (0.3203, 0.8281, 0.07812), (0.3203, -0.7656, 0.09375), (0.3203, 0.7656, 0.09375), (0.3203, -0.8438, 0.1719), (0.3203, 0.8437, 0.1719), (0.4141, -1.039, 0.3281), (0.4141, 1.039, 0.3281), (0.4844, -1.188, 0.3438), (0.4844, 1.187, 0.3438), (0.4922, -1.258, 0.2422), (0.4922, 1.258, 0.2422), (0.4844, -1.211, 0.08594), (0.4844, 1.211, 0.08594), (0.4219, -1.047, 0.0), (0.4219, 1.047, 0.0), (0.2656, -0.8828, -0.01562), (0.2656, 0.8828, -0.01562), (0.3437, -0.9531, 0.2891), (0.3438, 0.9531, 0.2891), (0.3281, -0.8906, 0.1094), (0.3281, 0.8906, 0.1094), (0.3359, -0.9375, 0.0625), (0.3359, 0.9375, 0.0625), (0.3672, -1.0, 0.125), (0.3672, 1.0, 0.125), (0.3516, -0.9609, 0.1719), (0.3516, 0.9609, 0.1719), (0.375, -1.016, 0.2344), (0.375, 1.016, 0.2344), (0.3828, -1.055, 0.1875), (0.3828, 1.055, 0.1875), (0.3906, -1.109, 0.2109), (0.3906, 1.109, 0.2109), (0.3906, -1.086, 0.2734), (0.3906, 1.086, 0.2734), (0.4844, -1.023, 0.4375), (0.4844, 1.023, 0.4375), (0.5469, -1.25, 0.4688), (0.5469, 1.25, 0.4688), (0.5, -1.367, 0.2969), (0.5, 1.367, 0.2969), (0.5312, -1.313, 0.05469), (0.5313, 1.312, 0.05469), (0.4922, -1.039, -0.08594), (0.4922, 1.039, -0.08594), (0.3281, -0.7891, -0.125), (0.3281, 0.7891, -0.125), (0.3828, -0.8594, 0.3828), (0.3828, 0.8594, 0.3828)], [], [(22, 107, 109, 24), (109, 108, 23, 24), (20, 105, 107, 22), (108, 106, 21, 23), (18, 103, 105, 20), (106, 104, 19, 21), (16, 101, 103, 18), (104, 102, 17, 19), (14, 99, 101, 16), (102, 100, 15, 17), (12, 25, 79, 97), (80, 26, 13, 98), (25, 27, 81, 79), (82, 28, 26, 80), (27, 29, 83, 81), (84, 30, 28, 82), (29, 31, 85, 83), (86, 32, 30, 84), (31, 33, 87, 85), (88, 34, 32, 86), (33, 35, 89, 87), (90, 36, 34, 88), (35, 37, 91, 89), (92, 38, 36, 90), (37, 39, 93, 91), (94, 40, 38, 92), (39, 41, 95, 93), (96, 42, 40, 94), (41, 0, 1, 95), (1, 0, 42, 96), (43, 61, 93, 95), (94, 62, 44, 96), (61, 112, 91, 93), (92, 113, 62, 94), (59, 89, 91, 112), (92, 90, 60, 113), (57, 87, 89, 59), (90, 88, 58, 60), (55, 85, 87, 57), (88, 86, 56, 58), (53, 83, 85, 55), (86, 84, 54, 56), (51, 81, 83, 53), (84, 82, 52, 54), (49, 79, 81, 51), (82, 80, 50, 52), (47, 97, 79, 49), (80, 98, 48, 50), (47, 114, 110, 97), (110, 115, 48, 98), (43, 95, 1, 45), (1, 96, 44, 46), (45, 1, 111, 116), (111, 1, 46, 117), (110, 114, 116, 111), (117, 115, 110, 111), (68, 70, 109, 107), (109, 70, 69, 108), (66, 68, 107, 105), (108, 69, 67, 106), (64, 66, 105, 103), (106, 67, 65, 104), (99, 120, 118, 101), (119, 121, 100, 102), (64, 103, 101, 118), (102, 104, 65, 119), (77, 123, 122, 120), (122, 123, 78, 121), (118, 120, 122, 2), (122, 121, 119, 2), (63, 64, 118, 2), (119, 65, 63, 2), (75, 126, 124, 77), (125, 127, 76, 78), (73, 128, 126, 75), (127, 129, 74, 76), (72, 130, 128, 73), (129, 131, 72, 74), (71, 4, 130, 72), (131, 4, 71, 72), (123, 77, 124, 3), (125, 78, 123, 3), (3, 124, 139, 141), (140, 125, 3, 141), (4, 132, 133, 130), (134, 132, 4, 131), (130, 133, 135, 128), (136, 134, 131, 129), (128, 135, 137, 126), (138, 136, 129, 127), (126, 137, 139, 124), (140, 138, 127, 125), (132, 137, 135, 133), (136, 138, 132, 134), (132, 141, 139, 137), (140, 141, 132, 138), (72, 73, 97, 110), (98, 74, 72, 110), (73, 75, 144, 97), (145, 76, 74, 98), (75, 77, 146, 144), (147, 78, 76, 145), (77, 120, 99, 146), (100, 121, 78, 147), (14, 142, 146, 99), (147, 143, 15, 100), (142, 148, 144, 146), (145, 149, 143, 147), (12, 97, 144, 148), (145, 98, 13, 149), (64, 63, 5, 155), (5, 63, 65, 156), (66, 64, 155, 153), (156, 65, 67, 154), (68, 66, 153, 151), (154, 67, 69, 152), (70, 68, 151, 150), (152, 69, 70, 150), (150, 151, 162, 164), (163, 152, 150, 164), (151, 153, 160, 162), (161, 154, 152, 163), (153, 155, 158, 160), (159, 156, 154, 161), (155, 5, 157, 158), (157, 5, 156, 159), (157, 164, 162, 158), (163, 164, 157, 159), (158, 162, 160), (161, 163, 159), (116, 114, 167, 165), (168, 115, 117, 166), (45, 116, 165, 187), (166, 117, 46, 188), (43, 45, 187, 189), (188, 46, 44, 190), (114, 47, 185, 167), (186, 48, 115, 168), (47, 49, 183, 185), (184, 50, 48, 186), (49, 51, 181, 183), (182, 52, 50, 184), (51, 53, 179, 181), (180, 54, 52, 182), (53, 55, 177, 179), (178, 56, 54, 180), (55, 57, 175, 177), (176, 58, 56, 178), (57, 59, 173, 175), (174, 60, 58, 176), (59, 112, 169, 173), (170, 113, 60, 174), (112, 61, 171, 169), (172, 62, 113, 170), (61, 43, 189, 171), (190, 44, 62, 172), (171, 189, 191, 209), (192, 190, 172, 210), (169, 171, 209, 211), (210, 172, 170, 212), (173, 169, 211, 207), (212, 170, 174, 208), (175, 173, 207, 205), (208, 174, 176, 206), (177, 175, 205, 203), (206, 176, 178, 204), (179, 177, 203, 201), (204, 178, 180, 202), (181, 179, 201, 199), (202, 180, 182, 200), (183, 181, 199, 197), (200, 182, 184, 198), (185, 183, 197, 195), (198, 184, 186, 196), (167, 185, 195, 213), (196, 186, 168, 214), (189, 187, 193, 191), (194, 188, 190, 192), (187, 165, 215, 193), (216, 166, 188, 194), (165, 167, 213, 215), (214, 168, 166, 216), (0, 41, 217, 6), (218, 42, 0, 6), (41, 39, 219, 217), (220, 40, 42, 218), (39, 37, 221, 219), (222, 38, 40, 220), (37, 35, 223, 221), (224, 36, 38, 222), (35, 33, 225, 223), (226, 34, 36, 224), (33, 31, 227, 225), (228, 32, 34, 226), (31, 29, 229, 227), (230, 30, 32, 228), (29, 27, 231, 229), (232, 28, 30, 230), (27, 25, 233, 231), (234, 26, 28, 232), (241, 242, 261, 271), (262, 242, 241, 272), (240, 241, 271, 269), (272, 241, 240, 270), (239, 240, 269, 273), (270, 240, 239, 274), (22, 24, 239, 273), (239, 24, 23, 274), (20, 22, 273, 267), (274, 23, 21, 268), (18, 20, 267, 263), (268, 21, 19, 264), (16, 18, 263, 265), (264, 19, 17, 266), (263, 269, 271, 265), (272, 270, 264, 266), (263, 267, 273, 269), (274, 268, 264, 270), (259, 265, 271, 261), (272, 266, 260, 262), (14, 16, 265, 259), (266, 17, 15, 260), (142, 275, 277, 148), (278, 276, 143, 149), (14, 259, 275, 142), (276, 260, 15, 143), (12, 148, 277, 279), (278, 149, 13, 280), (12, 279, 233, 25), (234, 280, 13, 26), (10, 257, 285, 237), (286, 258, 10, 237), (237, 285, 283, 11), (284, 286, 237, 11), (11, 283, 281, 238), (282, 284, 11, 238), (238, 281, 261, 242), (262, 282, 238, 242), (259, 261, 281, 275), (282, 262, 260, 276), (229, 231, 251, 243), (252, 232, 230, 244), (9, 249, 257, 10), (258, 250, 9, 10), (235, 291, 289, 236), (290, 292, 235, 236), (236, 289, 287, 8), (288, 290, 236, 8), (8, 287, 249, 9), (250, 288, 8, 9), (225, 227, 295, 297), (296, 228, 226, 298), (297, 295, 301, 299), (302, 296, 298, 300), (299, 301, 303, 305), (304, 302, 300, 306), (305, 303, 309, 307), (310, 304, 306, 308), (247, 311, 307, 309), (308, 312, 248, 310), (249, 287, 307, 311), (308, 288, 250, 312), (287, 289, 305, 307), (306, 290, 288, 308), (289, 291, 299, 305), (300, 292, 290, 306), (291, 293, 297, 299), (298, 294, 292, 300), (223, 225, 297, 293), (298, 226, 224, 294), (7, 293, 291, 235), (292, 294, 7, 235), (217, 219, 221, 223), (222, 220, 218, 224), (217, 223, 293, 7), (294, 224, 218, 7), (6, 217, 7), (7, 218, 6), (227, 229, 243, 295), (244, 230, 228, 296), (243, 245, 301, 295), (302, 246, 244, 296), (245, 315, 303, 301), (304, 316, 246, 302), (247, 309, 303, 315), (304, 310, 248, 316), (281, 283, 319, 317), (320, 284, 282, 318), (251, 317, 319, 253), (320, 318, 252, 254), (231, 233, 317, 251), (318, 234, 232, 252), (233, 277, 275, 317), (276, 278, 234, 318), (275, 281, 317), (318, 282, 276), (233, 279, 277), (278, 280, 234), (247, 255, 313, 311), (314, 256, 248, 312), (249, 311, 313, 257), (314, 312, 250, 258), (253, 319, 313, 255), (314, 320, 254, 256), (283, 285, 313, 319), (314, 286, 284, 320), (257, 313, 285), (286, 314, 258), (333, 321, 347, 335), (348, 322, 334, 336), (333, 335, 337, 331), (338, 336, 334, 332), (331, 337, 339, 329), (340, 338, 332, 330), (329, 339, 341, 327), (342, 340, 330, 328), (327, 341, 343, 325), (344, 342, 328, 326), (325, 343, 345, 323), (346, 344, 326, 324), (343, 353, 351, 345), (352, 354, 344, 346), (341, 355, 353, 343), (354, 356, 342, 344), (339, 357, 355, 341), (356, 358, 340, 342), (337, 359, 357, 339), (358, 360, 338, 340), (335, 361, 359, 337), (360, 362, 336, 338), (335, 347, 349, 361), (350, 348, 336, 362), (251, 253, 377, 375), (378, 254, 252, 376), (253, 323, 345, 377), (346, 324, 254, 378), (243, 251, 375, 245), (376, 252, 244, 246), (315, 363, 347, 321), (348, 364, 316, 322), (345, 351, 373, 377), (374, 352, 346, 378), (371, 379, 377, 373), (378, 380, 372, 374), (367, 379, 371, 369), (372, 380, 368, 370), (365, 381, 379, 367), (380, 382, 366, 368), (363, 381, 365, 383), (366, 382, 364, 384), (347, 363, 383, 349), (384, 364, 348, 350), (245, 381, 363, 315), (364, 382, 246, 316), (245, 375, 379, 381), (380, 376, 246, 382), (375, 377, 379), (380, 378, 376), (349, 383, 385, 409), (386, 384, 350, 410), (383, 365, 395, 385), (396, 366, 384, 386), (365, 367, 393, 395), (394, 368, 366, 396), (367, 369, 391, 393), (392, 370, 368, 394), (369, 371, 389, 391), (390, 372, 370, 392), (371, 373, 387, 389), (388, 374, 372, 390), (373, 351, 407, 387), (408, 352, 374, 388), (361, 349, 409, 397), (410, 350, 362, 398), (359, 361, 397, 399), (398, 362, 360, 400), (357, 359, 399, 401), (400, 360, 358, 402), (355, 357, 401, 403), (402, 358, 356, 404), (353, 355, 403, 405), (404, 356, 354, 406), (351, 353, 405, 407), (406, 354, 352, 408), (391, 389, 413, 411), (414, 390, 392, 412), (411, 413, 415, 417), (416, 414, 412, 418), (417, 415, 421, 419), (422, 416, 418, 420), (419, 421, 423, 425), (424, 422, 420, 426), (397, 409, 419, 425), (420, 410, 398, 426), (385, 417, 419, 409), (420, 418, 386, 410), (385, 395, 411, 417), (412, 396, 386, 418), (391, 411, 395, 393), (396, 412, 392, 394), (387, 407, 413, 389), (414, 408, 388, 390), (405, 415, 413, 407), (414, 416, 406, 408), (403, 421, 415, 405), (416, 422, 404, 406), (401, 423, 421, 403), (422, 424, 402, 404), (399, 425, 423, 401), (424, 426, 400, 402), (397, 425, 399), (400, 426, 398), (325, 323, 437, 435), (438, 324, 326, 436), (327, 325, 435, 433), (436, 326, 328, 434), (329, 327, 433, 431), (434, 328, 330, 432), (331, 329, 431, 429), (432, 330, 332, 430), (333, 331, 429, 427), (430, 332, 334, 428), (321, 333, 427, 439), (428, 334, 322, 440), (427, 435, 437, 439), (438, 436, 428, 440), (427, 429, 433, 435), (434, 430, 428, 436), (429, 431, 433), (434, 432, 430), (247, 315, 321, 439), (322, 316, 248, 440), (247, 439, 437, 255), (438, 440, 248, 256), (253, 255, 437, 323), (438, 256, 254, 324)])
me_suzanne.polygons.foreach_set('use_smooth', [True] * 436)
me_suzanne.polygons.foreach_set('material_index', [2, 2, 2, 2, 2, 2, 2, 2, 2, 2, 2, 2, 2, 2, 2, 2, 2, 2, 2, 2, 2, 2, 2, 2, 2, 2, 2, 2, 2, 2, 2, 2, 2, 2, 2, 2, 2, 2, 2, 2, 2, 2, 2, 2, 2, 2, 2, 2, 2, 2, 2, 2, 2, 2, 2, 2, 2, 2, 2, 2, 2, 2, 2, 2, 2, 2, 2, 2, 2, 2, 2, 2, 1, 1, 1, 1, 1, 1, 1, 1, 1, 1, 1, 1, 1, 1, 1, 1, 1, 1, 1, 1, 1, 1, 1, 1, 2, 2, 2, 2, 2, 2, 2, 2, 2, 2, 2, 2, 2, 2, 1, 1, 1, 1, 1, 1, 1, 1, 1, 1, 1, 1, 1, 1, 1, 1, 1, 1, 1, 1, 2, 2, 2, 2, 2, 2, 2, 2, 2, 2, 2, 2, 2, 2, 2, 2, 2, 2, 2, 2, 2, 2, 2, 2, 2, 2, 2, 2, 2, 2, 2, 2, 2, 2, 2, 2, 2, 2, 2, 2, 2, 2, 2, 2, 2, 2, 2, 2, 2, 2, 2, 2, 1, 1, 1, 1, 1, 1, 1, 1, 1, 1, 1, 1, 1, 1, 1, 1, 1, 1, 1, 1, 1, 1, 1, 1, 1, 1, 1, 1, 1, 1, 1, 1, 1, 1, 1, 1, 1, 1, 1, 1, 1, 1, 1, 1, 1, 1, 1, 1, 1, 1, 1, 1, 1, 1, 1, 1, 1, 1, 1, 1, 1, 1, 1, 1, 1, 1, 1, 1, 1, 1, 1, 1, 1, 1, 1, 1, 1, 1, 1, 1, 1, 1, 1, 1, 1, 1, 1, 1, 1, 1, 1, 1, 1, 1, 1, 1, 1, 1, 1, 1, 1, 1, 1, 1, 1, 1, 1, 1, 1, 1, 1, 1, 1, 1, 1, 1, 1, 1, 1, 1, 1, 1, 1, 1, 1, 1, 1, 1, 1, 1, 1, 1, 1, 1, 1, 1, 1, 1, 1, 1, 1, 1, 1, 1, 1, 1, 1, 1, 1, 1, 1, 1, 1, 1, 1, 1, 1, 1, 1, 1, 1, 1, 1, 1, 1, 1, 1, 1, 1, 1, 1, 1, 1, 1, 1, 1, 1, 1, 1, 1, 1, 1, 1, 1, 1, 1, 1, 1, 1, 1, 1, 1, 1, 1, 1, 1, 1, 1, 1, 1, 1, 1, 2, 2, 2, 2, 2, 2, 2, 2, 2, 2, 2, 2, 2, 2, 2, 2, 2, 2, 2, 2, 2, 2, 2, 2, 2, 2, 2, 2, 1, 1, 1, 1, 1, 1, 1, 1, 1, 1, 1, 1, 1, 1, 1, 1, 1, 1, 1, 1, 1, 1, 1, 1])
me_suzanne.materials.append(mat_material_001)
me_suzanne.materials.append(mat_material_002)
me_suzanne.materials.append(mat_material_003)
me_suzanne.use_remesh_preserve_volume = False
me_suzanne.use_remesh_preserve_attributes = False
me_suzanne.use_mirror_vertex_groups = False
me_suzanne.update()
me_eye = bpy.data.meshes.new('Eye')
me_eye.from_pydata([(-0.03894, -0.08475, -0.08026), (0.0774, -0.1473, -0.1506), (0.1486, -0.1941, -0.1896), (0.1095, 0.001184, -0.2678), (0.04471, 0.001184, -0.2131), (-0.05457, 0.001184, -0.1115), (-0.07019, 0.07931, -0.08026), (0.02271, 0.1496, -0.1506), (0.07825, 0.1965, -0.1896), (0.07043, 0.2746, -0.002131), (-0.0155, 0.2121, -0.002131), (-0.07019, 0.1106, -0.002131), (-0.07019, 0.07931, 0.08381), (-0.0155, 0.1496, 0.1463), (0.07825, 0.1965, 0.1932), (0.1095, 0.001184, 0.2713), (0.007933, 0.001184, 0.2088), (-0.05457, 0.001184, 0.1151), (-0.03894, -0.08475, 0.08381), (0.03918, -0.1473, 0.1463), (0.1486, -0.1941, 0.1932), (0.1642, -0.2723, -0.002131), (0.05481, -0.2098, -0.002131), (-0.03113, -0.116, -0.002131), (-0.04675, -0.1238, -0.002131), (-0.05457, -0.09257, 0.09162), (-0.078, 0.001184, 0.1307), (-0.09363, 0.08712, 0.09162), (-0.09363, 0.1262, -0.002131), (-0.09363, 0.08712, -0.08807), (-0.1014, 0.001184, -0.002131), (-0.078, 0.001184, -0.1271), (-0.05457, -0.09257, -0.08807)], [], [(23, 0, 1, 22), (22, 1, 2, 21), (1, 4, 3, 2), (0, 5, 4, 1), (5, 6, 7, 4), (4, 7, 8, 3), (7, 10, 9, 8), (6, 11, 10, 7), (11, 12, 13, 10), (10, 13, 14, 9), (13, 16, 15, 14), (12, 17, 16, 13), (17, 18, 19, 16), (16, 19, 20, 15), (19, 22, 21, 20), (18, 23, 22, 19), (23, 18, 25, 24), (18, 17, 26, 25), (17, 12, 27, 26), (12, 11, 28, 27), (11, 6, 29, 28), (6, 5, 31, 29), (5, 0, 32, 31), (0, 23, 24, 32), (30, 32, 24), (31, 32, 30), (30, 29, 31), (30, 28, 29), (30, 27, 28), (30, 26, 27), (30, 25, 26), (30, 24, 25)])
me_eye.polygons.foreach_set('use_smooth', [True] * 32)
me_eye.materials.append(mat_material_001)
me_eye.materials.append(mat_material_002)
me_eye.use_remesh_preserve_volume = False
me_eye.use_remesh_preserve_attributes = False
me_eye.use_mirror_vertex_groups = False
me_eye.update()

# ---- objects
ob_base_link = bpy.data.objects.new('base_link', None)
ob_right_back_wheel = bpy.data.objects.new('Right_Back_Wheel', None)
ob_right_front_wheel = bpy.data.objects.new('Right_Front_Wheel', None)
ob_left_front_wheel = bpy.data.objects.new('Left_Front_Wheel', None)
ob_left_back_wheel = bpy.data.objects.new('Left_Back_Wheel', None)
ob_head_link = bpy.data.objects.new('head_link', None)
ob_eye_left = bpy.data.objects.new('Eye_left', None)
ob_eye_right = bpy.data.objects.new('Eye_right', None)
ob_base_footprint = bpy.data.objects.new('base_footprint', None)
ob_chassi_vis = bpy.data.objects.new('Chassi_vis', me_chassi)
ob_wheel_br_vis = bpy.data.objects.new('Wheel_br_vis', me_wheel)
ob_wheel_fr_vis = bpy.data.objects.new('Wheel_fr_vis', me_wheel)
ob_wheel_fl_vis = bpy.data.objects.new('Wheel_fl_vis', me_wheel)
ob_wheel_bl__vis = bpy.data.objects.new('Wheel_bl__vis', me_wheel)
ob_suzanne_vis = bpy.data.objects.new('Suzanne_vis', me_suzanne)
ob_eye_left_vis = bpy.data.objects.new('Eye_left_vis', me_eye)
ob_eye_right_vis = bpy.data.objects.new('Eye_right_vis', me_eye)
ob_lamp = bpy.data.objects.new('Lamp', light_lamp)
ob_camera = bpy.data.objects.new('Camera', cam_camera)
ob_eye = bpy.data.objects.new('Eye', me_eye)
ob_suzanne = bpy.data.objects.new('Suzanne', me_suzanne)
ob_chassi = bpy.data.objects.new('Chassi', me_chassi)
ob_wheel = bpy.data.objects.new('Wheel', me_wheel)

# ---- transforms, parenting, visibility, modifiers, constraints
ob_base_link.parent = ob_base_footprint
ob_base_link.location = (0.0, 0.0, 1.061)
ob_base_link.empty_image_offset = (0.0, 0.0)
ob_base_link.lineart.crease_threshold = 0.0
ob_right_back_wheel.parent = ob_base_link
ob_right_back_wheel.location = (3.0, 2.0, 0.0)
ob_right_back_wheel.empty_image_offset = (0.0, 0.0)
ob_right_back_wheel.lineart.crease_threshold = 0.0
ob_right_front_wheel.parent = ob_base_link
ob_right_front_wheel.location = (-3.0, 2.0, 0.0)
ob_right_front_wheel.empty_image_offset = (0.0, 0.0)
ob_right_front_wheel.lineart.crease_threshold = 0.0
ob_left_front_wheel.parent = ob_base_link
ob_left_front_wheel.location = (-3.0, -2.0, 0.0)
ob_left_front_wheel.empty_image_offset = (0.0, 0.0)
ob_left_front_wheel.lineart.crease_threshold = 0.0
ob_left_back_wheel.parent = ob_base_link
ob_left_back_wheel.location = (3.0, -2.0, 0.0)
ob_left_back_wheel.empty_image_offset = (0.0, 0.0)
ob_left_back_wheel.lineart.crease_threshold = 0.0
ob_head_link.parent = ob_base_link
ob_head_link.location = (2.764, 0.0, 3.975)
ob_head_link.empty_image_offset = (0.0, 0.0)
ob_head_link.lineart.crease_threshold = 0.0
ob_eye_left.parent = ob_head_link
ob_eye_left.matrix_parent_inverse = Matrix(((1.0, 0.0, 0.0, -2.764), (0.0, 1.0, 0.0, -0.0), (0.0, 0.0, 1.0, -4.327), (0.0, 0.0, 0.0, 1.0)))
ob_eye_left.location = (2.06, -0.3516, 4.57)
ob_eye_left.empty_image_offset = (0.0, 0.0)
ob_eye_left.lineart.crease_threshold = 0.0
ob_eye_right.parent = ob_head_link
ob_eye_right.matrix_parent_inverse = Matrix(((1.0, 0.0, 0.0, -2.764), (0.0, 1.0, 0.0, -0.0), (0.0, 0.0, 1.0, -4.327), (0.0, 0.0, 0.0, 1.0)))
ob_eye_right.location = (2.06, 0.3516, 4.57)
ob_eye_right.empty_image_offset = (0.0, 0.0)
ob_eye_right.lineart.crease_threshold = 0.0
ob_base_footprint.location = (0.0, 0.0, 0.0)
ob_base_footprint.empty_image_offset = (0.0, 0.0)
ob_base_footprint.lineart.crease_threshold = 0.0
ob_chassi_vis.parent = ob_base_link
ob_chassi_vis.matrix_parent_inverse = Matrix(((1.0, 0.0, 0.0, -0.0), (0.0, 1.0, 0.0, -0.0), (0.0, 0.0, 1.0, -1.061), (0.0, 0.0, 0.0, 1.0)))
ob_chassi_vis.location = (0.0, 0.0, 1.061)
ob_chassi_vis.lineart.crease_threshold = 0.0
_c = ob_chassi_vis.constraints.new('COPY_LOCATION'); _c.name = 'Copy Location'
_c.active = False
_c.target = ob_base_link
_c = ob_chassi_vis.constraints.new('COPY_ROTATION'); _c.name = 'Copy Rotation'
_c.target = ob_base_link
ob_wheel_br_vis.parent = ob_right_back_wheel
ob_wheel_br_vis.matrix_parent_inverse = Matrix(((1.0, 0.0, 0.0, -3.0), (0.0, 1.0, 0.0, -2.0), (0.0, 0.0, 1.0, -1.061), (0.0, 0.0, 0.0, 1.0)))
ob_wheel_br_vis.location = (3.0, 2.0, 1.061)
ob_wheel_br_vis.lineart.crease_threshold = 0.0
_c = ob_wheel_br_vis.constraints.new('COPY_LOCATION'); _c.name = 'Copy Location'
_c.active = True
_c.target = ob_right_back_wheel
ob_wheel_fr_vis.parent = ob_right_front_wheel
ob_wheel_fr_vis.matrix_parent_inverse = Matrix(((1.0, 0.0, 0.0, 3.0), (0.0, 1.0, 0.0, -2.0), (0.0, 0.0, 1.0, -1.061), (0.0, 0.0, 0.0, 1.0)))
ob_wheel_fr_vis.location = (-3.0, 2.0, 1.061)
ob_wheel_fr_vis.lineart.crease_threshold = 0.0
_c = ob_wheel_fr_vis.constraints.new('COPY_LOCATION'); _c.name = 'Copy Location'
_c.active = True
_c.target = ob_right_front_wheel
ob_wheel_fl_vis.parent = ob_left_front_wheel
ob_wheel_fl_vis.matrix_parent_inverse = Matrix(((1.0, 0.0, 0.0, 3.0), (0.0, 1.0, 0.0, 2.0), (0.0, 0.0, 1.0, -1.061), (0.0, 0.0, 0.0, 1.0)))
ob_wheel_fl_vis.location = (-3.0, -2.0, 1.061)
ob_wheel_fl_vis.lineart.crease_threshold = 0.0
_c = ob_wheel_fl_vis.constraints.new('COPY_LOCATION'); _c.name = 'Copy Location'
_c.active = True
_c.target = ob_left_front_wheel
ob_wheel_bl__vis.parent = ob_left_back_wheel
ob_wheel_bl__vis.matrix_parent_inverse = Matrix(((1.0, 0.0, 0.0, -3.0), (0.0, 1.0, 0.0, 2.0), (0.0, 0.0, 1.0, -1.061), (0.0, 0.0, 0.0, 1.0)))
ob_wheel_bl__vis.location = (3.0, -2.0, 1.061)
ob_wheel_bl__vis.lineart.crease_threshold = 0.0
_c = ob_wheel_bl__vis.constraints.new('COPY_LOCATION'); _c.name = 'Copy Location'
_c.active = True
_c.target = ob_left_back_wheel
ob_suzanne_vis.parent = ob_head_link
ob_suzanne_vis.matrix_parent_inverse = Matrix(((1.0, 0.0, 0.0, -2.764), (0.0, 1.0, 0.0, -0.0), (0.0, 0.0, 1.0, -5.036), (0.0, 0.0, 0.0, 1.0)))
ob_suzanne_vis.location = (2.764, 0.0, 5.036)
ob_suzanne_vis.lineart.crease_threshold = 0.0
_c = ob_suzanne_vis.constraints.new('COPY_LOCATION'); _c.name = 'Copy Location'
_c.target = ob_head_link
_c = ob_suzanne_vis.constraints.new('COPY_ROTATION'); _c.name = 'Copy Rotation'
_c.target = ob_head_link
ob_eye_left_vis.parent = ob_eye_left
ob_eye_left_vis.matrix_parent_inverse = Matrix(((1.0, 0.0, 0.0, -2.06), (0.0, 1.0, 0.0, 0.3516), (0.0, 0.0, 1.0, -5.278), (0.0, 0.0, 0.0, 1.0)))
ob_eye_left_vis.location = (2.06, -0.3516, 5.278)
ob_eye_left_vis.lineart.crease_threshold = 0.0
_c = ob_eye_left_vis.constraints.new('COPY_LOCATION'); _c.name = 'Copy Location'
_c.target = ob_eye_left
_c = ob_eye_left_vis.constraints.new('COPY_ROTATION'); _c.name = 'Copy Rotation'
_c.target = ob_eye_left
ob_eye_right_vis.parent = ob_eye_right
ob_eye_right_vis.matrix_parent_inverse = Matrix(((1.0, 0.0, 0.0, -2.06), (-1.048e-08, 1.0, 0.0, -0.3516), (-1.573e-07, 0.0, 1.0, -5.278), (0.0, 0.0, 0.0, 1.0)))
ob_eye_right_vis.location = (2.06, 0.3516, 5.278)
ob_eye_right_vis.lineart.crease_threshold = 0.0
_c = ob_eye_right_vis.constraints.new('COPY_LOCATION'); _c.name = 'Copy Location'
_c.target = ob_eye_right
_c = ob_eye_right_vis.constraints.new('COPY_ROTATION'); _c.name = 'Copy Rotation'
_c.target = ob_eye_right
ob_lamp.location = (4.076, 1.005, 5.904)
ob_lamp.rotation_euler = (0.6503, 0.05522, 1.866)
ob_lamp.lock_rotations_4d = False
ob_lamp.empty_display_type = 'ARROWS'
ob_lamp.color = (0.0, 0.0, 0.0, 0.0)
ob_lamp.lineart.crease_threshold = 0.0
ob_camera.location = (7.481, -6.508, 5.344)
ob_camera.rotation_euler = (1.109, 0.01082, 0.8149)
ob_camera.lock_rotations_4d = False
ob_camera.empty_display_type = 'ARROWS'
ob_camera.color = (0.0, 0.0, 0.0, 0.0)
ob_camera.display_type = 'WIRE'
ob_camera.lineart.crease_threshold = 0.0
ob_eye.location = (0.0, 0.0, 0.0)
ob_eye.lineart.crease_threshold = 0.0
ob_suzanne.location = (0.0, 0.0, 0.0)
ob_suzanne.hide_viewport = True
ob_suzanne.lineart.crease_threshold = 0.0
ob_chassi.location = (0.0, 0.0, 0.0)
ob_chassi.hide_viewport = True
ob_chassi.lineart.crease_threshold = 0.0
ob_wheel.location = (0.0, 0.0, 0.0)
ob_wheel.hide_viewport = True
ob_wheel.lineart.crease_threshold = 0.0

# ---- collection membership
col_collection_1.objects.link(ob_base_link)
col_collection_1.objects.link(ob_right_back_wheel)
col_collection_1.objects.link(ob_right_front_wheel)
col_collection_1.objects.link(ob_left_front_wheel)
col_collection_1.objects.link(ob_left_back_wheel)
col_collection_1.objects.link(ob_head_link)
col_collection_1.objects.link(ob_eye_left)
col_collection_1.objects.link(ob_eye_right)
col_collection_2.objects.link(ob_base_footprint)
col_collection_2.objects.link(ob_chassi_vis)
col_collection_2.objects.link(ob_wheel_br_vis)
col_collection_2.objects.link(ob_wheel_fr_vis)
col_collection_2.objects.link(ob_wheel_fl_vis)
col_collection_2.objects.link(ob_wheel_bl__vis)
col_collection_2.objects.link(ob_suzanne_vis)
col_collection_2.objects.link(ob_eye_left_vis)
col_collection_2.objects.link(ob_eye_right_vis)
col_collection_11.objects.link(ob_lamp)
col_collection_11.objects.link(ob_camera)
col_collection_20.objects.link(ob_eye)
col_collection_20.objects.link(ob_suzanne)
col_collection_20.objects.link(ob_chassi)
col_collection_20.objects.link(ob_wheel)

# ---- scene / render settings (as saved in the file)
scene.camera = ob_camera
scene.frame_start = 1; scene.frame_end = 250; scene.frame_set(1)
scene.render.engine = 'BLENDER_EEVEE_NEXT'
scene.render.image_settings.compression = 90
scene.render.resolution_percentage = 50
scene.render.dither_intensity = 0.0
scene.cycles.use_denoising = False
scene.cycles.samples = 10
scene.cycles.sampling_pattern = 'TABULATED_SOBOL'
scene.cycles.light_sampling_threshold = 0.0
scene.cycles.use_adaptive_sampling = False
scene.cycles.use_light_tree = False
scene.cycles.blur_glossy = 0.0
scene.cycles.volume_bounces = 1
scene.cycles.pixel_filter_type = 'GAUSSIAN'
scene.cycles.sample_clamp_indirect = 0.0
scene.view_settings.view_transform = 'Standard'
bpy.context.view_layer.update()
